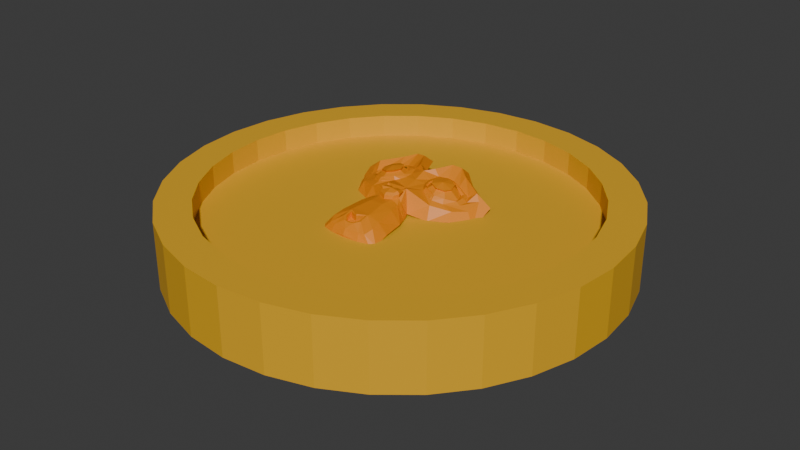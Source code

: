 # Source: Piece.blend  (saved by Blender 4.2.66; exported with 4.5.12 LTS)
import bpy
from mathutils import Matrix  # noqa: F401  (used for matrix-valued properties, if any)

bpy.ops.wm.read_factory_settings(use_empty=True)
scene = bpy.context.scene
scene.name = 'Scene'

# ---- collections
col_collection = bpy.data.collections.new('Collection'); scene.collection.children.link(col_collection)

# ---- materials (node trees are filled in below, after node groups)
mat_mat_riau_002 = bpy.data.materials.new('Matériau.002')
mat_mat_riau_003 = bpy.data.materials.new('Matériau.003')

# ---- material node trees
mat_mat_riau_002.use_nodes = True; mat_mat_riau_002.node_tree.nodes.clear()
_N = mat_mat_riau_002.node_tree.nodes; _L = mat_mat_riau_002.node_tree.links
n0 = _N.new('ShaderNodeBsdfPrincipled'); n0.name = 'BSDF guidée'; n0.location = (10, 300)
n0.inputs[0].default_value = (0.8001, 0.4275, 0.0161, 1.0)
n1 = _N.new('ShaderNodeOutputMaterial'); n1.name = 'Sortie matériau'; n1.location = (300, 300)
_L.new(n0.outputs[0], n1.inputs[0])
n1.is_active_output = True
mat_mat_riau_003.use_nodes = True; mat_mat_riau_003.node_tree.nodes.clear()
_N = mat_mat_riau_003.node_tree.nodes; _L = mat_mat_riau_003.node_tree.links
n0 = _N.new('ShaderNodeBsdfPrincipled'); n0.name = 'BSDF guidée'; n0.location = (10, 300)
n0.inputs[0].default_value = (0.8024, 0.2408, 0.0, 1.0)
n1 = _N.new('ShaderNodeOutputMaterial'); n1.name = 'Sortie matériau'; n1.location = (300, 300)
_L.new(n0.outputs[0], n1.inputs[0])
n1.is_active_output = True

# ---- world
world_world = bpy.data.worlds.new('World'); scene.world = world_world
world_world.use_nodes = True; world_world.node_tree.nodes.clear()
_N = world_world.node_tree.nodes; _L = world_world.node_tree.links
n0 = _N.new('ShaderNodeOutputWorld'); n0.name = 'World Output'; n0.location = (300, 300)
n1 = _N.new('ShaderNodeBackground'); n1.name = 'Background'; n1.location = (10, 300)
n1.inputs[0].default_value = (0.05088, 0.05088, 0.05088, 1.0)
_L.new(n1.outputs[0], n0.inputs[0])
n0.is_active_output = True
world_world.color = (0.05088, 0.05088, 0.05088)
world_world.sun_shadow_jitter_overblur = 0.0

# ---- meshes
me_cylindre = bpy.data.meshes.new('Cylindre')
me_cylindre.from_pydata([(0.0, 1.0, -0.1499), (0.0, 1.0, 0.1499), (0.1951, 0.9808, -0.1499), (0.1951, 0.9808, 0.1499), (0.3827, 0.9239, -0.1499), (0.3827, 0.9239, 0.1499), (0.5556, 0.8315, -0.1499), (0.5556, 0.8315, 0.1499), (0.7071, 0.7071, -0.1499), (0.7071, 0.7071, 0.1499), (0.8315, 0.5556, -0.1499), (0.8315, 0.5556, 0.1499), (0.9239, 0.3827, -0.1499), (0.9239, 0.3827, 0.1499), (0.9808, 0.1951, -0.1499), (0.9808, 0.1951, 0.1499), (1.0, 0.0, -0.1499), (1.0, 0.0, 0.1499), (0.9808, -0.1951, -0.1499), (0.9808, -0.1951, 0.1499), (0.9239, -0.3827, -0.1499), (0.9239, -0.3827, 0.1499), (0.8315, -0.5556, -0.1499), (0.8315, -0.5556, 0.1499), (0.7071, -0.7071, -0.1499), (0.7071, -0.7071, 0.1499), (0.5556, -0.8315, -0.1499), (0.5556, -0.8315, 0.1499), (0.3827, -0.9239, -0.1499), (0.3827, -0.9239, 0.1499), (0.1951, -0.9808, -0.1499), (0.1951, -0.9808, 0.1499), (0.0, -1.0, -0.1499), (0.0, -1.0, 0.1499), (-0.1951, -0.9808, -0.1499), (-0.1951, -0.9808, 0.1499), (-0.3827, -0.9239, -0.1499), (-0.3827, -0.9239, 0.1499), (-0.5556, -0.8315, -0.1499), (-0.5556, -0.8315, 0.1499), (-0.7071, -0.7071, -0.1499), (-0.7071, -0.7071, 0.1499), (-0.8315, -0.5556, -0.1499), (-0.8315, -0.5556, 0.1499), (-0.9239, -0.3827, -0.1499), (-0.9239, -0.3827, 0.1499), (-0.9808, -0.1951, -0.1499), (-0.9808, -0.1951, 0.1499), (-1.0, 0.0, -0.1499), (-1.0, 0.0, 0.1499), (-0.9808, 0.1951, -0.1499), (-0.9808, 0.1951, 0.1499), (-0.9239, 0.3827, -0.1499), (-0.9239, 0.3827, 0.1499), (-0.8315, 0.5556, -0.1499), (-0.8315, 0.5556, 0.1499), (-0.7071, 0.7071, -0.1499), (-0.7071, 0.7071, 0.1499), (-0.5556, 0.8315, -0.1499), (-0.5556, 0.8315, 0.1499), (-0.3827, 0.9239, -0.1499), (-0.3827, 0.9239, 0.1499), (-0.1951, 0.9808, -0.1499), (-0.1951, 0.9808, 0.1499), (0.0, 1.0, -0.1499), (0.1951, 0.9808, -0.1499), (0.1951, 0.9808, 0.1499), (0.0, 1.0, 0.1499), (0.3827, 0.9239, -0.1499), (0.3827, 0.9239, 0.1499), (0.5556, 0.8315, -0.1499), (0.5556, 0.8315, 0.1499), (0.7071, 0.7071, -0.1499), (0.7071, 0.7071, 0.1499), (0.8315, 0.5556, -0.1499), (0.8315, 0.5556, 0.1499), (0.9239, 0.3827, -0.1499), (0.9239, 0.3827, 0.1499), (0.9808, 0.1951, -0.1499), (0.9808, 0.1951, 0.1499), (1.0, 0.0, -0.1499), (1.0, 0.0, 0.1499), (0.9808, -0.1951, -0.1499), (0.9808, -0.1951, 0.1499), (0.9239, -0.3827, -0.1499), (0.9239, -0.3827, 0.1499), (0.8315, -0.5556, -0.1499), (0.8315, -0.5556, 0.1499), (0.7071, -0.7071, -0.1499), (0.7071, -0.7071, 0.1499), (0.5556, -0.8315, -0.1499), (0.5556, -0.8315, 0.1499), (0.3827, -0.9239, -0.1499), (0.3827, -0.9239, 0.1499), (0.1951, -0.9808, -0.1499), (0.1951, -0.9808, 0.1499), (0.0, -1.0, -0.1499), (0.0, -1.0, 0.1499), (-0.1951, -0.9808, -0.1499), (-0.1951, -0.9808, 0.1499), (-0.3827, -0.9239, -0.1499), (-0.3827, -0.9239, 0.1499), (-0.5556, -0.8315, -0.1499), (-0.5556, -0.8315, 0.1499), (-0.7071, -0.7071, -0.1499), (-0.7071, -0.7071, 0.1499), (-0.8315, -0.5556, -0.1499), (-0.8315, -0.5556, 0.1499), (-0.9239, -0.3827, -0.1499), (-0.9239, -0.3827, 0.1499), (-0.9808, -0.1951, -0.1499), (-0.9808, -0.1951, 0.1499), (-1.0, 0.0, -0.1499), (-1.0, 0.0, 0.1499), (-0.9808, 0.1951, -0.1499), (-0.9808, 0.1951, 0.1499), (-0.9239, 0.3827, -0.1499), (-0.9239, 0.3827, 0.1499), (-0.8315, 0.5556, -0.1499), (-0.8315, 0.5556, 0.1499), (-0.7071, 0.7071, -0.1499), (-0.7071, 0.7071, 0.1499), (-0.5556, 0.8315, -0.1499), (-0.5556, 0.8315, 0.1499), (-0.3827, 0.9239, -0.1499), (-0.3827, 0.9239, 0.1499), (-0.1951, 0.9808, -0.1499), (-0.1951, 0.9808, 0.1499), (0.1647, 0.8282, 0.1499), (0.0, 0.8445, 0.1499), (-0.1647, 0.8282, 0.1499), (-0.3232, 0.7802, 0.1499), (-0.4692, 0.7021, 0.1499), (-0.5971, 0.5971, 0.1499), (-0.7021, 0.4692, 0.1499), (-0.7802, 0.3232, 0.1499), (-0.8282, 0.1647, 0.1499), (-0.8445, 0.0, 0.1499), (-0.8282, -0.1647, 0.1499), (-0.7802, -0.3232, 0.1499), (-0.7021, -0.4692, 0.1499), (-0.5971, -0.5971, 0.1499), (-0.4692, -0.7021, 0.1499), (-0.3232, -0.7802, 0.1499), (-0.1647, -0.8282, 0.1499), (0.0, -0.8445, 0.1499), (0.1647, -0.8282, 0.1499), (0.3232, -0.7802, 0.1499), (0.4692, -0.7021, 0.1499), (0.5971, -0.5971, 0.1499), (0.7021, -0.4692, 0.1499), (0.7802, -0.3232, 0.1499), (0.8282, -0.1647, 0.1499), (0.8445, 0.0, 0.1499), (0.8282, 0.1647, 0.1499), (0.7802, 0.3232, 0.1499), (0.7021, 0.4692, 0.1499), (0.5971, 0.5971, 0.1499), (0.4692, 0.7021, 0.1499), (0.3232, 0.7802, 0.1499), (0.0, 0.8445, -0.1499), (0.1647, 0.8282, -0.1499), (0.3232, 0.7802, -0.1499), (0.4692, 0.7021, -0.1499), (0.5971, 0.5971, -0.1499), (0.7021, 0.4692, -0.1499), (0.7802, 0.3232, -0.1499), (0.8282, 0.1647, -0.1499), (0.8445, 0.0, -0.1499), (0.8282, -0.1647, -0.1499), (0.7802, -0.3232, -0.1499), (0.7021, -0.4692, -0.1499), (0.5971, -0.5971, -0.1499), (0.4692, -0.7021, -0.1499), (0.3232, -0.7802, -0.1499), (0.1647, -0.8282, -0.1499), (0.0, -0.8445, -0.1499), (-0.1647, -0.8282, -0.1499), (-0.3232, -0.7802, -0.1499), (-0.4692, -0.7021, -0.1499), (-0.5971, -0.5971, -0.1499), (-0.7021, -0.4692, -0.1499), (-0.7802, -0.3232, -0.1499), (-0.8282, -0.1647, -0.1499), (-0.8445, 0.0, -0.1499), (-0.8282, 0.1647, -0.1499), (-0.7802, 0.3232, -0.1499), (-0.7021, 0.4692, -0.1499), (-0.5971, 0.5971, -0.1499), (-0.4692, 0.7021, -0.1499), (-0.3232, 0.7802, -0.1499), (-0.1647, 0.8282, -0.1499), (0.1647, 0.8282, 0.1111), (0.0, 0.8445, 0.1111), (0.3232, 0.7802, 0.1111), (-0.1647, 0.8282, 0.1111), (-0.3232, 0.7802, 0.1111), (-0.4692, 0.7021, 0.1111), (-0.5971, 0.5971, 0.1111), (-0.7021, 0.4692, 0.1111), (-0.7802, 0.3232, 0.1111), (-0.8282, 0.1647, 0.1111), (-0.8445, 0.0, 0.1111), (-0.8282, -0.1647, 0.1111), (-0.7802, -0.3232, 0.1111), (-0.7021, -0.4692, 0.1111), (-0.5971, -0.5971, 0.1111), (-0.4692, -0.7021, 0.1111), (-0.3232, -0.7802, 0.1111), (-0.1647, -0.8282, 0.1111), (0.0, -0.8445, 0.1111), (0.1647, -0.8282, 0.1111), (0.3232, -0.7802, 0.1111), (0.4692, -0.7021, 0.1111), (0.5971, -0.5971, 0.1111), (0.7021, -0.4692, 0.1111), (0.7802, -0.3232, 0.1111), (0.8282, -0.1647, 0.1111), (0.8445, 0.0, 0.1111), (0.8282, 0.1647, 0.1111), (0.7802, 0.3232, 0.1111), (0.7021, 0.4692, 0.1111), (0.5971, 0.5971, 0.1111), (0.4692, 0.7021, 0.1111), (0.1647, 0.8282, 0.0715), (1.987e-10, 0.8445, 0.0715), (0.3232, 0.7802, 0.0715), (-0.1647, 0.8282, 0.0715), (-0.3232, 0.7802, 0.0715), (-0.4692, 0.7021, 0.0715), (-0.5971, 0.5971, 0.0715), (-0.7021, 0.4692, 0.0715), (-0.7802, 0.3232, 0.0715), (-0.8282, 0.1647, 0.0715), (-0.8445, 0.0, 0.0715), (-0.8282, -0.1647, 0.0715), (-0.7802, -0.3232, 0.0715), (-0.7021, -0.4692, 0.0715), (-0.5971, -0.5971, 0.0715), (-0.4692, -0.7021, 0.0715), (-0.3232, -0.7802, 0.0715), (-0.1647, -0.8282, 0.0715), (1.987e-10, -0.8445, 0.0715), (0.1647, -0.8282, 0.0715), (0.3232, -0.7802, 0.0715), (0.4692, -0.7021, 0.0715), (0.5971, -0.5971, 0.0715), (0.7021, -0.4692, 0.0715), (0.7802, -0.3232, 0.0715), (0.8282, -0.1647, 0.0715), (0.8445, 0.0, 0.0715), (0.8282, 0.1647, 0.0715), (0.7802, 0.3232, 0.0715), (0.7021, 0.4692, 0.0715), (0.5971, 0.5971, 0.0715), (0.4692, 0.7021, 0.0715), (-1.112e-09, 0.8445, -0.02332), (0.1647, 0.8282, -0.02332), (-0.1647, 0.8282, -0.02332), (0.3232, 0.7802, -0.02332), (0.4692, 0.7021, -0.02332), (0.5971, 0.5971, -0.02332), (0.7021, 0.4692, -0.02332), (0.7802, 0.3232, -0.02332), (0.8282, 0.1647, -0.02332), (0.8445, 0.0, -0.02332), (0.8282, -0.1647, -0.02332), (0.7802, -0.3232, -0.02332), (0.7021, -0.4692, -0.02332), (0.5971, -0.5971, -0.02332), (0.4692, -0.7021, -0.02332), (0.3232, -0.7802, -0.02332), (0.1647, -0.8282, -0.02332), (-1.112e-09, -0.8445, -0.02332), (-0.1647, -0.8282, -0.02332), (-0.3232, -0.7802, -0.02332), (-0.4692, -0.7021, -0.02332), (-0.5971, -0.5971, -0.02332), (-0.7021, -0.4692, -0.02332), (-0.7802, -0.3232, -0.02332), (-0.8282, -0.1647, -0.02332), (-0.8445, 0.0, -0.02332), (-0.8282, 0.1647, -0.02332), (-0.7802, 0.3232, -0.02332), (-0.7021, 0.4692, -0.02332), (-0.5971, 0.5971, -0.02332), (-0.4692, 0.7021, -0.02332), (-0.3232, 0.7802, -0.02332), (0.1647, 0.8282, 0.04861), (1.796e-10, 0.8445, 0.04861), (0.3232, 0.7802, 0.04861), (-0.1647, 0.8282, 0.04861), (-0.3232, 0.7802, 0.04861), (-0.4692, 0.7021, 0.04861), (-0.5971, 0.5971, 0.04861), (-0.7021, 0.4692, 0.04861), (-0.7802, 0.3232, 0.04861), (-0.8282, 0.1647, 0.04861), (-0.8445, 0.0, 0.04861), (-0.8282, -0.1647, 0.04861), (-0.7802, -0.3232, 0.04861), (-0.7021, -0.4692, 0.04861), (-0.5971, -0.5971, 0.04861), (-0.4692, -0.7021, 0.04861), (-0.3232, -0.7802, 0.04861), (-0.1647, -0.8282, 0.04861), (1.796e-10, -0.8445, 0.04861), (0.1647, -0.8282, 0.04861), (0.3232, -0.7802, 0.04861), (0.4692, -0.7021, 0.04861), (0.5971, -0.5971, 0.04861), (0.7021, -0.4692, 0.04861), (0.7802, -0.3232, 0.04861), (0.8282, -0.1647, 0.04861), (0.8445, 0.0, 0.04861), (0.8282, 0.1647, 0.04861), (0.7802, 0.3232, 0.04861), (0.7021, 0.4692, 0.04861), (0.5971, 0.5971, 0.04861), (0.4692, 0.7021, 0.04861)], [], [(64, 67, 66, 65), (65, 66, 69, 68), (68, 69, 71, 70), (70, 71, 73, 72), (72, 73, 75, 74), (74, 75, 77, 76), (76, 77, 79, 78), (78, 79, 81, 80), (80, 81, 83, 82), (82, 83, 85, 84), (84, 85, 87, 86), (86, 87, 89, 88), (88, 89, 91, 90), (90, 91, 93, 92), (92, 93, 95, 94), (94, 95, 97, 96), (96, 97, 99, 98), (98, 99, 101, 100), (100, 101, 103, 102), (102, 103, 105, 104), (104, 105, 107, 106), (106, 107, 109, 108), (108, 109, 111, 110), (110, 111, 113, 112), (112, 113, 115, 114), (114, 115, 117, 116), (116, 117, 119, 118), (118, 119, 121, 120), (120, 121, 123, 122), (122, 123, 125, 124), (150, 151, 216, 215), (124, 125, 127, 126), (126, 127, 67, 64), (185, 186, 283, 282), (2, 0, 64, 65), (1, 3, 66, 67), (4, 2, 65, 68), (3, 5, 69, 66), (6, 4, 68, 70), (5, 7, 71, 69), (8, 6, 70, 72), (7, 9, 73, 71), (10, 8, 72, 74), (9, 11, 75, 73), (12, 10, 74, 76), (11, 13, 77, 75), (14, 12, 76, 78), (13, 15, 79, 77), (16, 14, 78, 80), (15, 17, 81, 79), (18, 16, 80, 82), (17, 19, 83, 81), (20, 18, 82, 84), (19, 21, 85, 83), (22, 20, 84, 86), (21, 23, 87, 85), (24, 22, 86, 88), (23, 25, 89, 87), (26, 24, 88, 90), (25, 27, 91, 89), (28, 26, 90, 92), (27, 29, 93, 91), (30, 28, 92, 94), (29, 31, 95, 93), (32, 30, 94, 96), (31, 33, 97, 95), (34, 32, 96, 98), (33, 35, 99, 97), (36, 34, 98, 100), (35, 37, 101, 99), (38, 36, 100, 102), (37, 39, 103, 101), (40, 38, 102, 104), (39, 41, 105, 103), (42, 40, 104, 106), (41, 43, 107, 105), (44, 42, 106, 108), (43, 45, 109, 107), (46, 44, 108, 110), (45, 47, 111, 109), (48, 46, 110, 112), (47, 49, 113, 111), (50, 48, 112, 114), (49, 51, 115, 113), (52, 50, 114, 116), (51, 53, 117, 115), (54, 52, 116, 118), (53, 55, 119, 117), (56, 54, 118, 120), (55, 57, 121, 119), (58, 56, 120, 122), (57, 59, 123, 121), (60, 58, 122, 124), (59, 61, 125, 123), (62, 60, 124, 126), (61, 63, 127, 125), (0, 62, 126, 64), (63, 1, 67, 127), (3, 1, 129, 128), (1, 63, 130, 129), (63, 61, 131, 130), (61, 59, 132, 131), (59, 57, 133, 132), (57, 55, 134, 133), (55, 53, 135, 134), (53, 51, 136, 135), (51, 49, 137, 136), (49, 47, 138, 137), (47, 45, 139, 138), (45, 43, 140, 139), (43, 41, 141, 140), (41, 39, 142, 141), (39, 37, 143, 142), (37, 35, 144, 143), (35, 33, 145, 144), (33, 31, 146, 145), (31, 29, 147, 146), (29, 27, 148, 147), (27, 25, 149, 148), (25, 23, 150, 149), (23, 21, 151, 150), (21, 19, 152, 151), (19, 17, 153, 152), (17, 15, 154, 153), (15, 13, 155, 154), (13, 11, 156, 155), (11, 9, 157, 156), (9, 7, 158, 157), (7, 5, 159, 158), (5, 3, 128, 159), (0, 2, 161, 160), (2, 4, 162, 161), (4, 6, 163, 162), (6, 8, 164, 163), (8, 10, 165, 164), (10, 12, 166, 165), (12, 14, 167, 166), (14, 16, 168, 167), (16, 18, 169, 168), (18, 20, 170, 169), (20, 22, 171, 170), (22, 24, 172, 171), (24, 26, 173, 172), (26, 28, 174, 173), (28, 30, 175, 174), (30, 32, 176, 175), (32, 34, 177, 176), (34, 36, 178, 177), (36, 38, 179, 178), (38, 40, 180, 179), (40, 42, 181, 180), (42, 44, 182, 181), (44, 46, 183, 182), (46, 48, 184, 183), (48, 50, 185, 184), (50, 52, 186, 185), (52, 54, 187, 186), (54, 56, 188, 187), (56, 58, 189, 188), (58, 60, 190, 189), (60, 62, 191, 190), (62, 0, 160, 191), (193, 195, 227, 225), (137, 138, 203, 202), (151, 152, 217, 216), (138, 139, 204, 203), (152, 153, 218, 217), (139, 140, 205, 204), (153, 154, 219, 218), (140, 141, 206, 205), (128, 129, 193, 192), (154, 155, 220, 219), (141, 142, 207, 206), (159, 128, 192, 194), (155, 156, 221, 220), (142, 143, 208, 207), (129, 130, 195, 193), (156, 157, 222, 221), (143, 144, 209, 208), (130, 131, 196, 195), (157, 158, 223, 222), (144, 145, 210, 209), (131, 132, 197, 196), (158, 159, 194, 223), (145, 146, 211, 210), (132, 133, 198, 197), (146, 147, 212, 211), (133, 134, 199, 198), (147, 148, 213, 212), (134, 135, 200, 199), (148, 149, 214, 213), (135, 136, 201, 200), (149, 150, 215, 214), (136, 137, 202, 201), (229, 230, 294, 293), (221, 222, 254, 253), (208, 209, 241, 240), (195, 196, 228, 227), (222, 223, 255, 254), (209, 210, 242, 241), (196, 197, 229, 228), (223, 194, 226, 255), (210, 211, 243, 242), (197, 198, 230, 229), (211, 212, 244, 243), (198, 199, 231, 230), (212, 213, 245, 244), (199, 200, 232, 231), (213, 214, 246, 245), (200, 201, 233, 232), (214, 215, 247, 246), (201, 202, 234, 233), (215, 216, 248, 247), (202, 203, 235, 234), (216, 217, 249, 248), (203, 204, 236, 235), (217, 218, 250, 249), (204, 205, 237, 236), (218, 219, 251, 250), (205, 206, 238, 237), (192, 193, 225, 224), (219, 220, 252, 251), (206, 207, 239, 238), (194, 192, 224, 226), (220, 221, 253, 252), (207, 208, 240, 239), (256, 257, 259, 260, 261, 262, 263, 264, 265, 266, 267, 268, 269, 270, 271, 272, 273, 274, 275, 276, 277, 278, 279, 280, 281, 282, 283, 284, 285, 286, 287, 258), (172, 173, 270, 269), (160, 161, 257, 256), (186, 187, 284, 283), (173, 174, 271, 270), (191, 160, 256, 258), (187, 188, 285, 284), (174, 175, 272, 271), (161, 162, 259, 257), (188, 189, 286, 285), (175, 176, 273, 272), (162, 163, 260, 259), (189, 190, 287, 286), (176, 177, 274, 273), (163, 164, 261, 260), (190, 191, 258, 287), (177, 178, 275, 274), (164, 165, 262, 261), (178, 179, 276, 275), (165, 166, 263, 262), (179, 180, 277, 276), (166, 167, 264, 263), (180, 181, 278, 277), (167, 168, 265, 264), (181, 182, 279, 278), (168, 169, 266, 265), (182, 183, 280, 279), (169, 170, 267, 266), (183, 184, 281, 280), (170, 171, 268, 267), (184, 185, 282, 281), (171, 172, 269, 268), (288, 289, 291, 292, 293, 294, 295, 296, 297, 298, 299, 300, 301, 302, 303, 304, 305, 306, 307, 308, 309, 310, 311, 312, 313, 314, 315, 316, 317, 318, 319, 290), (243, 244, 308, 307), (230, 231, 295, 294), (244, 245, 309, 308), (231, 232, 296, 295), (245, 246, 310, 309), (232, 233, 297, 296), (246, 247, 311, 310), (233, 234, 298, 297), (247, 248, 312, 311), (234, 235, 299, 298), (248, 249, 313, 312), (235, 236, 300, 299), (249, 250, 314, 313), (236, 237, 301, 300), (250, 251, 315, 314), (237, 238, 302, 301), (224, 225, 289, 288), (251, 252, 316, 315), (238, 239, 303, 302), (226, 224, 288, 290), (252, 253, 317, 316), (239, 240, 304, 303), (225, 227, 291, 289), (253, 254, 318, 317), (240, 241, 305, 304), (227, 228, 292, 291), (254, 255, 319, 318), (241, 242, 306, 305), (228, 229, 293, 292), (255, 226, 290, 319), (242, 243, 307, 306)])
_uv = me_cylindre.uv_layers.new(name='CarteUV')
_uv.uv.foreach_set('vector', [1.0, 0.5, 1.0, 1.0, 0.9688, 1.0, 0.9688, 0.5, 0.9688, 0.5, 0.9688, 1.0, 0.9375, 1.0, 0.9375, 0.5, 0.9375, 0.5, 0.9375, 1.0, 0.9062, 1.0, 0.9062, 0.5, 0.9062, 0.5, 0.9062, 1.0, 0.875, 1.0, 0.875, 0.5, 0.875, 0.5, 0.875, 1.0, 0.8438, 1.0, 0.8438, 0.5, 0.8438, 0.5, 0.8438, 1.0, 0.8125, 1.0, 0.8125, 0.5, 0.8125, 0.5, 0.8125, 1.0, 0.7812, 1.0, 0.7812, 0.5, 0.7812, 0.5, 0.7812, 1.0, 0.75, 1.0, 0.75, 0.5, 0.75, 0.5, 0.75, 1.0, 0.7188, 1.0, 0.7188, 0.5, 0.7188, 0.5, 0.7188, 1.0, 0.6875, 1.0, 0.6875, 0.5, 0.6875, 0.5, 0.6875, 1.0, 0.6562, 1.0, 0.6562, 0.5, 0.6562, 0.5, 0.6562, 1.0, 0.625, 1.0, 0.625, 0.5, 0.625, 0.5, 0.625, 1.0, 0.5938, 1.0, 0.5938, 0.5, 0.5938, 0.5, 0.5938, 1.0, 0.5625, 1.0, 0.5625, 0.5, 0.5625, 0.5, 0.5625, 1.0, 0.5312, 1.0, 0.5312, 0.5, 0.5312, 0.5, 0.5312, 1.0, 0.5, 1.0, 0.5, 0.5, 0.5, 0.5, 0.5, 1.0, 0.4688, 1.0, 0.4688, 0.5, 0.4688, 0.5, 0.4688, 1.0, 0.4375, 1.0, 0.4375, 0.5, 0.4375, 0.5, 0.4375, 1.0, 0.4062, 1.0, 0.4062, 0.5, 0.4062, 0.5, 0.4062, 1.0, 0.375, 1.0, 0.375, 0.5, 0.375, 0.5, 0.375, 1.0, 0.3438, 1.0, 0.3438, 0.5, 0.3438, 0.5, 0.3438, 1.0, 0.3125, 1.0, 0.3125, 0.5, 0.3125, 0.5, 0.3125, 1.0, 0.2812, 1.0, 0.2812, 0.5, 0.2812, 0.5, 0.2812, 1.0, 0.25, 1.0, 0.25, 0.5, 0.25, 0.5, 0.25, 1.0, 0.2188, 1.0, 0.2188, 0.5, 0.2188, 0.5, 0.2188, 1.0, 0.1875, 1.0, 0.1875, 0.5, 0.1875, 0.5, 0.1875, 1.0, 0.1562, 1.0, 0.1562, 0.5, 0.1562, 0.5, 0.1562, 1.0, 0.125, 1.0, 0.125, 0.5, 0.125, 0.5, 0.125, 1.0, 0.09375, 1.0, 0.09375, 0.5, 0.09375, 0.5, 0.09375, 1.0, 0.0625, 1.0, 0.0625, 0.5, 0.4185, 0.1374, 0.4372, 0.1724, 0.4372, 0.1724, 0.4185, 0.1374, 0.0625, 0.5, 0.0625, 1.0, 0.03125, 1.0, 0.03125, 0.5, 0.03125, 0.5, 0.03125, 1.0, 0.0, 1.0, 0.0, 0.5, 0.5512, 0.2895, 0.5628, 0.3276, 0.5628, 0.3276, 0.5512, 0.2895, 0.7968, 0.4854, 0.75, 0.49, 0.75, 0.49, 0.7968, 0.4854, 0.25, 0.49, 0.2968, 0.4854, 0.2968, 0.4854, 0.25, 0.49, 0.8418, 0.4717, 0.7968, 0.4854, 0.7968, 0.4854, 0.8418, 0.4717, 0.2968, 0.4854, 0.3418, 0.4717, 0.3418, 0.4717, 0.2968, 0.4854, 0.8833, 0.4496, 0.8418, 0.4717, 0.8418, 0.4717, 0.8833, 0.4496, 0.3418, 0.4717, 0.3833, 0.4496, 0.3833, 0.4496, 0.3418, 0.4717, 0.9197, 0.4197, 0.8833, 0.4496, 0.8833, 0.4496, 0.9197, 0.4197, 0.3833, 0.4496, 0.4197, 0.4197, 0.4197, 0.4197, 0.3833, 0.4496, 0.9496, 0.3833, 0.9197, 0.4197, 0.9197, 0.4197, 0.9496, 0.3833, 0.4197, 0.4197, 0.4496, 0.3833, 0.4496, 0.3833, 0.4197, 0.4197, 0.9717, 0.3418, 0.9496, 0.3833, 0.9496, 0.3833, 0.9717, 0.3418, 0.4496, 0.3833, 0.4717, 0.3418, 0.4717, 0.3418, 0.4496, 0.3833, 0.9854, 0.2968, 0.9717, 0.3418, 0.9717, 0.3418, 0.9854, 0.2968, 0.4717, 0.3418, 0.4854, 0.2968, 0.4854, 0.2968, 0.4717, 0.3418, 0.99, 0.25, 0.9854, 0.2968, 0.9854, 0.2968, 0.99, 0.25, 0.4854, 0.2968, 0.49, 0.25, 0.49, 0.25, 0.4854, 0.2968, 0.9854, 0.2032, 0.99, 0.25, 0.99, 0.25, 0.9854, 0.2032, 0.49, 0.25, 0.4854, 0.2032, 0.4854, 0.2032, 0.49, 0.25, 0.9717, 0.1582, 0.9854, 0.2032, 0.9854, 0.2032, 0.9717, 0.1582, 0.4854, 0.2032, 0.4717, 0.1582, 0.4717, 0.1582, 0.4854, 0.2032, 0.9496, 0.1167, 0.9717, 0.1582, 0.9717, 0.1582, 0.9496, 0.1167, 0.4717, 0.1582, 0.4496, 0.1167, 0.4496, 0.1167, 0.4717, 0.1582, 0.9197, 0.08029, 0.9496, 0.1167, 0.9496, 0.1167, 0.9197, 0.08029, 0.4496, 0.1167, 0.4197, 0.08029, 0.4197, 0.08029, 0.4496, 0.1167, 0.8833, 0.05045, 0.9197, 0.08029, 0.9197, 0.08029, 0.8833, 0.05045, 0.4197, 0.08029, 0.3833, 0.05045, 0.3833, 0.05045, 0.4197, 0.08029, 0.8418, 0.02827, 0.8833, 0.05045, 0.8833, 0.05045, 0.8418, 0.02827, 0.3833, 0.05045, 0.3418, 0.02827, 0.3418, 0.02827, 0.3833, 0.05045, 0.7968, 0.01461, 0.8418, 0.02827, 0.8418, 0.02827, 0.7968, 0.01461, 0.3418, 0.02827, 0.2968, 0.01461, 0.2968, 0.01461, 0.3418, 0.02827, 0.75, 0.01, 0.7968, 0.01461, 0.7968, 0.01461, 0.75, 0.01, 0.2968, 0.01461, 0.25, 0.01, 0.25, 0.01, 0.2968, 0.01461, 0.7032, 0.01461, 0.75, 0.01, 0.75, 0.01, 0.7032, 0.01461, 0.25, 0.01, 0.2032, 0.01461, 0.2032, 0.01461, 0.25, 0.01, 0.6582, 0.02827, 0.7032, 0.01461, 0.7032, 0.01461, 0.6582, 0.02827, 0.2032, 0.01461, 0.1582, 0.02827, 0.1582, 0.02827, 0.2032, 0.01461, 0.6167, 0.05045, 0.6582, 0.02827, 0.6582, 0.02827, 0.6167, 0.05045, 0.1582, 0.02827, 0.1167, 0.05045, 0.1167, 0.05045, 0.1582, 0.02827, 0.5803, 0.08029, 0.6167, 0.05045, 0.6167, 0.05045, 0.5803, 0.08029, 0.1167, 0.05045, 0.08029, 0.08029, 0.08029, 0.08029, 0.1167, 0.05045, 0.5504, 0.1167, 0.5803, 0.08029, 0.5803, 0.08029, 0.5504, 0.1167, 0.08029, 0.08029, 0.05045, 0.1167, 0.05045, 0.1167, 0.08029, 0.08029, 0.5283, 0.1582, 0.5504, 0.1167, 0.5504, 0.1167, 0.5283, 0.1582, 0.05045, 0.1167, 0.02827, 0.1582, 0.02827, 0.1582, 0.05045, 0.1167, 0.5146, 0.2032, 0.5283, 0.1582, 0.5283, 0.1582, 0.5146, 0.2032, 0.02827, 0.1582, 0.01461, 0.2032, 0.01461, 0.2032, 0.02827, 0.1582, 0.51, 0.25, 0.5146, 0.2032, 0.5146, 0.2032, 0.51, 0.25, 0.01461, 0.2032, 0.01, 0.25, 0.01, 0.25, 0.01461, 0.2032, 0.5146, 0.2968, 0.51, 0.25, 0.51, 0.25, 0.5146, 0.2968, 0.01, 0.25, 0.01461, 0.2968, 0.01461, 0.2968, 0.01, 0.25, 0.5283, 0.3418, 0.5146, 0.2968, 0.5146, 0.2968, 0.5283, 0.3418, 0.01461, 0.2968, 0.02827, 0.3418, 0.02827, 0.3418, 0.01461, 0.2968, 0.5504, 0.3833, 0.5283, 0.3418, 0.5283, 0.3418, 0.5504, 0.3833, 0.02827, 0.3418, 0.05045, 0.3833, 0.05045, 0.3833, 0.02827, 0.3418, 0.5803, 0.4197, 0.5504, 0.3833, 0.5504, 0.3833, 0.5803, 0.4197, 0.05045, 0.3833, 0.08029, 0.4197, 0.08029, 0.4197, 0.05045, 0.3833, 0.6167, 0.4496, 0.5803, 0.4197, 0.5803, 0.4197, 0.6167, 0.4496, 0.08029, 0.4197, 0.1167, 0.4496, 0.1167, 0.4496, 0.08029, 0.4197, 0.6582, 0.4717, 0.6167, 0.4496, 0.6167, 0.4496, 0.6582, 0.4717, 0.1167, 0.4496, 0.1582, 0.4717, 0.1582, 0.4717, 0.1167, 0.4496, 0.7032, 0.4854, 0.6582, 0.4717, 0.6582, 0.4717, 0.7032, 0.4854, 0.1582, 0.4717, 0.2032, 0.4854, 0.2032, 0.4854, 0.1582, 0.4717, 0.75, 0.49, 0.7032, 0.4854, 0.7032, 0.4854, 0.75, 0.49, 0.2032, 0.4854, 0.25, 0.49, 0.25, 0.49, 0.2032, 0.4854, 0.2968, 0.4854, 0.25, 0.49, 0.25, 0.4527, 0.2895, 0.4488, 0.25, 0.49, 0.2032, 0.4854, 0.2105, 0.4488, 0.25, 0.4527, 0.2032, 0.4854, 0.1582, 0.4717, 0.1724, 0.4372, 0.2105, 0.4488, 0.1582, 0.4717, 0.1167, 0.4496, 0.1374, 0.4185, 0.1724, 0.4372, 0.1167, 0.4496, 0.08029, 0.4197, 0.1067, 0.3933, 0.1374, 0.4185, 0.08029, 0.4197, 0.05045, 0.3833, 0.08149, 0.3626, 0.1067, 0.3933, 0.05045, 0.3833, 0.02827, 0.3418, 0.06276, 0.3276, 0.08149, 0.3626, 0.02827, 0.3418, 0.01461, 0.2968, 0.05123, 0.2895, 0.06276, 0.3276, 0.01461, 0.2968, 0.01, 0.25, 0.04733, 0.25, 0.05123, 0.2895, 0.01, 0.25, 0.01461, 0.2032, 0.05123, 0.2105, 0.04733, 0.25, 0.01461, 0.2032, 0.02827, 0.1582, 0.06276, 0.1724, 0.05123, 0.2105, 0.02827, 0.1582, 0.05045, 0.1167, 0.08149, 0.1374, 0.06276, 0.1724, 0.05045, 0.1167, 0.08029, 0.08029, 0.1067, 0.1067, 0.08149, 0.1374, 0.08029, 0.08029, 0.1167, 0.05045, 0.1374, 0.08149, 0.1067, 0.1067, 0.1167, 0.05045, 0.1582, 0.02827, 0.1724, 0.06276, 0.1374, 0.08149, 0.1582, 0.02827, 0.2032, 0.01461, 0.2105, 0.05123, 0.1724, 0.06276, 0.2032, 0.01461, 0.25, 0.01, 0.25, 0.04733, 0.2105, 0.05123, 0.25, 0.01, 0.2968, 0.01461, 0.2895, 0.05123, 0.25, 0.04733, 0.2968, 0.01461, 0.3418, 0.02827, 0.3276, 0.06276, 0.2895, 0.05123, 0.3418, 0.02827, 0.3833, 0.05045, 0.3626, 0.08149, 0.3276, 0.06276, 0.3833, 0.05045, 0.4197, 0.08029, 0.3933, 0.1067, 0.3626, 0.08149, 0.4197, 0.08029, 0.4496, 0.1167, 0.4185, 0.1374, 0.3933, 0.1067, 0.4496, 0.1167, 0.4717, 0.1582, 0.4372, 0.1724, 0.4185, 0.1374, 0.4717, 0.1582, 0.4854, 0.2032, 0.4488, 0.2105, 0.4372, 0.1724, 0.4854, 0.2032, 0.49, 0.25, 0.4527, 0.25, 0.4488, 0.2105, 0.49, 0.25, 0.4854, 0.2968, 0.4488, 0.2895, 0.4527, 0.25, 0.4854, 0.2968, 0.4717, 0.3418, 0.4372, 0.3276, 0.4488, 0.2895, 0.4717, 0.3418, 0.4496, 0.3833, 0.4185, 0.3626, 0.4372, 0.3276, 0.4496, 0.3833, 0.4197, 0.4197, 0.3933, 0.3933, 0.4185, 0.3626, 0.4197, 0.4197, 0.3833, 0.4496, 0.3626, 0.4185, 0.3933, 0.3933, 0.3833, 0.4496, 0.3418, 0.4717, 0.3276, 0.4372, 0.3626, 0.4185, 0.3418, 0.4717, 0.2968, 0.4854, 0.2895, 0.4488, 0.3276, 0.4372, 0.75, 0.49, 0.7968, 0.4854, 0.7895, 0.4488, 0.75, 0.4527, 0.7968, 0.4854, 0.8418, 0.4717, 0.8276, 0.4372, 0.7895, 0.4488, 0.8418, 0.4717, 0.8833, 0.4496, 0.8626, 0.4185, 0.8276, 0.4372, 0.8833, 0.4496, 0.9197, 0.4197, 0.8933, 0.3933, 0.8626, 0.4185, 0.9197, 0.4197, 0.9496, 0.3833, 0.9185, 0.3626, 0.8933, 0.3933, 0.9496, 0.3833, 0.9717, 0.3418, 0.9372, 0.3276, 0.9185, 0.3626, 0.9717, 0.3418, 0.9854, 0.2968, 0.9488, 0.2895, 0.9372, 0.3276, 0.9854, 0.2968, 0.99, 0.25, 0.9527, 0.25, 0.9488, 0.2895, 0.99, 0.25, 0.9854, 0.2032, 0.9488, 0.2105, 0.9527, 0.25, 0.9854, 0.2032, 0.9717, 0.1582, 0.9372, 0.1724, 0.9488, 0.2105, 0.9717, 0.1582, 0.9496, 0.1167, 0.9185, 0.1374, 0.9372, 0.1724, 0.9496, 0.1167, 0.9197, 0.08029, 0.8933, 0.1067, 0.9185, 0.1374, 0.9197, 0.08029, 0.8833, 0.05045, 0.8626, 0.08149, 0.8933, 0.1067, 0.8833, 0.05045, 0.8418, 0.02827, 0.8276, 0.06276, 0.8626, 0.08149, 0.8418, 0.02827, 0.7968, 0.01461, 0.7895, 0.05123, 0.8276, 0.06276, 0.7968, 0.01461, 0.75, 0.01, 0.75, 0.04733, 0.7895, 0.05123, 0.75, 0.01, 0.7032, 0.01461, 0.7105, 0.05123, 0.75, 0.04733, 0.7032, 0.01461, 0.6582, 0.02827, 0.6724, 0.06276, 0.7105, 0.05123, 0.6582, 0.02827, 0.6167, 0.05045, 0.6374, 0.08149, 0.6724, 0.06276, 0.6167, 0.05045, 0.5803, 0.08029, 0.6067, 0.1067, 0.6374, 0.08149, 0.5803, 0.08029, 0.5504, 0.1167, 0.5815, 0.1374, 0.6067, 0.1067, 0.5504, 0.1167, 0.5283, 0.1582, 0.5628, 0.1724, 0.5815, 0.1374, 0.5283, 0.1582, 0.5146, 0.2032, 0.5512, 0.2105, 0.5628, 0.1724, 0.5146, 0.2032, 0.51, 0.25, 0.5473, 0.25, 0.5512, 0.2105, 0.51, 0.25, 0.5146, 0.2968, 0.5512, 0.2895, 0.5473, 0.25, 0.5146, 0.2968, 0.5283, 0.3418, 0.5628, 0.3276, 0.5512, 0.2895, 0.5283, 0.3418, 0.5504, 0.3833, 0.5815, 0.3626, 0.5628, 0.3276, 0.5504, 0.3833, 0.5803, 0.4197, 0.6067, 0.3933, 0.5815, 0.3626, 0.5803, 0.4197, 0.6167, 0.4496, 0.6374, 0.4185, 0.6067, 0.3933, 0.6167, 0.4496, 0.6582, 0.4717, 0.6724, 0.4372, 0.6374, 0.4185, 0.6582, 0.4717, 0.7032, 0.4854, 0.7105, 0.4488, 0.6724, 0.4372, 0.7032, 0.4854, 0.75, 0.49, 0.75, 0.4527, 0.7105, 0.4488, 0.25, 0.4527, 0.2105, 0.4488, 0.2105, 0.4488, 0.25, 0.4527, 0.04733, 0.25, 0.05123, 0.2105, 0.05123, 0.2105, 0.04733, 0.25, 0.4372, 0.1724, 0.4488, 0.2105, 0.4488, 0.2105, 0.4372, 0.1724, 0.05123, 0.2105, 0.06276, 0.1724, 0.06276, 0.1724, 0.05123, 0.2105, 0.4488, 0.2105, 0.4527, 0.25, 0.4527, 0.25, 0.4488, 0.2105, 0.06276, 0.1724, 0.08149, 0.1374, 0.08149, 0.1374, 0.06276, 0.1724, 0.4527, 0.25, 0.4488, 0.2895, 0.4488, 0.2895, 0.4527, 0.25, 0.08149, 0.1374, 0.1067, 0.1067, 0.1067, 0.1067, 0.08149, 0.1374, 0.2895, 0.4488, 0.25, 0.4527, 0.25, 0.4527, 0.2895, 0.4488, 0.4488, 0.2895, 0.4372, 0.3276, 0.4372, 0.3276, 0.4488, 0.2895, 0.1067, 0.1067, 0.1374, 0.08149, 0.1374, 0.08149, 0.1067, 0.1067, 0.3276, 0.4372, 0.2895, 0.4488, 0.2895, 0.4488, 0.3276, 0.4372, 0.4372, 0.3276, 0.4185, 0.3626, 0.4185, 0.3626, 0.4372, 0.3276, 0.1374, 0.08149, 0.1724, 0.06276, 0.1724, 0.06276, 0.1374, 0.08149, 0.25, 0.4527, 0.2105, 0.4488, 0.2105, 0.4488, 0.25, 0.4527, 0.4185, 0.3626, 0.3933, 0.3933, 0.3933, 0.3933, 0.4185, 0.3626, 0.1724, 0.06276, 0.2105, 0.05123, 0.2105, 0.05123, 0.1724, 0.06276, 0.2105, 0.4488, 0.1724, 0.4372, 0.1724, 0.4372, 0.2105, 0.4488, 0.3933, 0.3933, 0.3626, 0.4185, 0.3626, 0.4185, 0.3933, 0.3933, 0.2105, 0.05123, 0.25, 0.04733, 0.25, 0.04733, 0.2105, 0.05123, 0.1724, 0.4372, 0.1374, 0.4185, 0.1374, 0.4185, 0.1724, 0.4372, 0.3626, 0.4185, 0.3276, 0.4372, 0.3276, 0.4372, 0.3626, 0.4185, 0.25, 0.04733, 0.2895, 0.05123, 0.2895, 0.05123, 0.25, 0.04733, 0.1374, 0.4185, 0.1067, 0.3933, 0.1067, 0.3933, 0.1374, 0.4185, 0.2895, 0.05123, 0.3276, 0.06276, 0.3276, 0.06276, 0.2895, 0.05123, 0.1067, 0.3933, 0.08149, 0.3626, 0.08149, 0.3626, 0.1067, 0.3933, 0.3276, 0.06276, 0.3626, 0.08149, 0.3626, 0.08149, 0.3276, 0.06276, 0.08149, 0.3626, 0.06276, 0.3276, 0.06276, 0.3276, 0.08149, 0.3626, 0.3626, 0.08149, 0.3933, 0.1067, 0.3933, 0.1067, 0.3626, 0.08149, 0.06276, 0.3276, 0.05123, 0.2895, 0.05123, 0.2895, 0.06276, 0.3276, 0.3933, 0.1067, 0.4185, 0.1374, 0.4185, 0.1374, 0.3933, 0.1067, 0.05123, 0.2895, 0.04733, 0.25, 0.04733, 0.25, 0.05123, 0.2895, 0.1374, 0.4185, 0.1067, 0.3933, 0.1067, 0.3933, 0.1374, 0.4185, 0.4185, 0.3626, 0.3933, 0.3933, 0.3933, 0.3933, 0.4185, 0.3626, 0.1724, 0.06276, 0.2105, 0.05123, 0.2105, 0.05123, 0.1724, 0.06276, 0.2105, 0.4488, 0.1724, 0.4372, 0.1724, 0.4372, 0.2105, 0.4488, 0.3933, 0.3933, 0.3626, 0.4185, 0.3626, 0.4185, 0.3933, 0.3933, 0.2105, 0.05123, 0.25, 0.04733, 0.25, 0.04733, 0.2105, 0.05123, 0.1724, 0.4372, 0.1374, 0.4185, 0.1374, 0.4185, 0.1724, 0.4372, 0.3626, 0.4185, 0.3276, 0.4372, 0.3276, 0.4372, 0.3626, 0.4185, 0.25, 0.04733, 0.2895, 0.05123, 0.2895, 0.05123, 0.25, 0.04733, 0.1374, 0.4185, 0.1067, 0.3933, 0.1067, 0.3933, 0.1374, 0.4185, 0.2895, 0.05123, 0.3276, 0.06276, 0.3276, 0.06276, 0.2895, 0.05123, 0.1067, 0.3933, 0.08149, 0.3626, 0.08149, 0.3626, 0.1067, 0.3933, 0.3276, 0.06276, 0.3626, 0.08149, 0.3626, 0.08149, 0.3276, 0.06276, 0.08149, 0.3626, 0.06276, 0.3276, 0.06276, 0.3276, 0.08149, 0.3626, 0.3626, 0.08149, 0.3933, 0.1067, 0.3933, 0.1067, 0.3626, 0.08149, 0.06276, 0.3276, 0.05123, 0.2895, 0.05123, 0.2895, 0.06276, 0.3276, 0.3933, 0.1067, 0.4185, 0.1374, 0.4185, 0.1374, 0.3933, 0.1067, 0.05123, 0.2895, 0.04733, 0.25, 0.04733, 0.25, 0.05123, 0.2895, 0.4185, 0.1374, 0.4372, 0.1724, 0.4372, 0.1724, 0.4185, 0.1374, 0.04733, 0.25, 0.05123, 0.2105, 0.05123, 0.2105, 0.04733, 0.25, 0.4372, 0.1724, 0.4488, 0.2105, 0.4488, 0.2105, 0.4372, 0.1724, 0.05123, 0.2105, 0.06276, 0.1724, 0.06276, 0.1724, 0.05123, 0.2105, 0.4488, 0.2105, 0.4527, 0.25, 0.4527, 0.25, 0.4488, 0.2105, 0.06276, 0.1724, 0.08149, 0.1374, 0.08149, 0.1374, 0.06276, 0.1724, 0.4527, 0.25, 0.4488, 0.2895, 0.4488, 0.2895, 0.4527, 0.25, 0.08149, 0.1374, 0.1067, 0.1067, 0.1067, 0.1067, 0.08149, 0.1374, 0.2895, 0.4488, 0.25, 0.4527, 0.25, 0.4527, 0.2895, 0.4488, 0.4488, 0.2895, 0.4372, 0.3276, 0.4372, 0.3276, 0.4488, 0.2895, 0.1067, 0.1067, 0.1374, 0.08149, 0.1374, 0.08149, 0.1067, 0.1067, 0.3276, 0.4372, 0.2895, 0.4488, 0.2895, 0.4488, 0.3276, 0.4372, 0.4372, 0.3276, 0.4185, 0.3626, 0.4185, 0.3626, 0.4372, 0.3276, 0.1374, 0.08149, 0.1724, 0.06276, 0.1724, 0.06276, 0.1374, 0.08149, 0.75, 0.4527, 0.7895, 0.4488, 0.8276, 0.4372, 0.8626, 0.4185, 0.8933, 0.3933, 0.9185, 0.3626, 0.9372, 0.3276, 0.9488, 0.2895, 0.9527, 0.25, 0.9488, 0.2105, 0.9372, 0.1724, 0.9185, 0.1374, 0.8933, 0.1067, 0.8626, 0.08149, 0.8276, 0.06276, 0.7895, 0.05123, 0.75, 0.04733, 0.7105, 0.05123, 0.6724, 0.06276, 0.6374, 0.08149, 0.6067, 0.1067, 0.5815, 0.1374, 0.5628, 0.1724, 0.5512, 0.2105, 0.5473, 0.25, 0.5512, 0.2895, 0.5628, 0.3276, 0.5815, 0.3626, 0.6067, 0.3933, 0.6374, 0.4185, 0.6724, 0.4372, 0.7105, 0.4488, 0.8933, 0.1067, 0.8626, 0.08149, 0.8626, 0.08149, 0.8933, 0.1067, 0.75, 0.4527, 0.7895, 0.4488, 0.7895, 0.4488, 0.75, 0.4527, 0.5628, 0.3276, 0.5815, 0.3626, 0.5815, 0.3626, 0.5628, 0.3276, 0.8626, 0.08149, 0.8276, 0.06276, 0.8276, 0.06276, 0.8626, 0.08149, 0.7105, 0.4488, 0.75, 0.4527, 0.75, 0.4527, 0.7105, 0.4488, 0.5815, 0.3626, 0.6067, 0.3933, 0.6067, 0.3933, 0.5815, 0.3626, 0.8276, 0.06276, 0.7895, 0.05123, 0.7895, 0.05123, 0.8276, 0.06276, 0.7895, 0.4488, 0.8276, 0.4372, 0.8276, 0.4372, 0.7895, 0.4488, 0.6067, 0.3933, 0.6374, 0.4185, 0.6374, 0.4185, 0.6067, 0.3933, 0.7895, 0.05123, 0.75, 0.04733, 0.75, 0.04733, 0.7895, 0.05123, 0.8276, 0.4372, 0.8626, 0.4185, 0.8626, 0.4185, 0.8276, 0.4372, 0.6374, 0.4185, 0.6724, 0.4372, 0.6724, 0.4372, 0.6374, 0.4185, 0.75, 0.04733, 0.7105, 0.05123, 0.7105, 0.05123, 0.75, 0.04733, 0.8626, 0.4185, 0.8933, 0.3933, 0.8933, 0.3933, 0.8626, 0.4185, 0.6724, 0.4372, 0.7105, 0.4488, 0.7105, 0.4488, 0.6724, 0.4372, 0.7105, 0.05123, 0.6724, 0.06276, 0.6724, 0.06276, 0.7105, 0.05123, 0.8933, 0.3933, 0.9185, 0.3626, 0.9185, 0.3626, 0.8933, 0.3933, 0.6724, 0.06276, 0.6374, 0.08149, 0.6374, 0.08149, 0.6724, 0.06276, 0.9185, 0.3626, 0.9372, 0.3276, 0.9372, 0.3276, 0.9185, 0.3626, 0.6374, 0.08149, 0.6067, 0.1067, 0.6067, 0.1067, 0.6374, 0.08149, 0.9372, 0.3276, 0.9488, 0.2895, 0.9488, 0.2895, 0.9372, 0.3276, 0.6067, 0.1067, 0.5815, 0.1374, 0.5815, 0.1374, 0.6067, 0.1067, 0.9488, 0.2895, 0.9527, 0.25, 0.9527, 0.25, 0.9488, 0.2895, 0.5815, 0.1374, 0.5628, 0.1724, 0.5628, 0.1724, 0.5815, 0.1374, 0.9527, 0.25, 0.9488, 0.2105, 0.9488, 0.2105, 0.9527, 0.25, 0.5628, 0.1724, 0.5512, 0.2105, 0.5512, 0.2105, 0.5628, 0.1724, 0.9488, 0.2105, 0.9372, 0.1724, 0.9372, 0.1724, 0.9488, 0.2105, 0.5512, 0.2105, 0.5473, 0.25, 0.5473, 0.25, 0.5512, 0.2105, 0.9372, 0.1724, 0.9185, 0.1374, 0.9185, 0.1374, 0.9372, 0.1724, 0.5473, 0.25, 0.5512, 0.2895, 0.5512, 0.2895, 0.5473, 0.25, 0.9185, 0.1374, 0.8933, 0.1067, 0.8933, 0.1067, 0.9185, 0.1374, 0.2895, 0.4488, 0.25, 0.4527, 0.2105, 0.4488, 0.1724, 0.4372, 0.1374, 0.4185, 0.1067, 0.3933, 0.08149, 0.3626, 0.06276, 0.3276, 0.05123, 0.2895, 0.04733, 0.25, 0.05123, 0.2105, 0.06276, 0.1724, 0.08149, 0.1374, 0.1067, 0.1067, 0.1374, 0.08149, 0.1724, 0.06276, 0.2105, 0.05123, 0.25, 0.04733, 0.2895, 0.05123, 0.3276, 0.06276, 0.3626, 0.08149, 0.3933, 0.1067, 0.4185, 0.1374, 0.4372, 0.1724, 0.4488, 0.2105, 0.4527, 0.25, 0.4488, 0.2895, 0.4372, 0.3276, 0.4185, 0.3626, 0.3933, 0.3933, 0.3626, 0.4185, 0.3276, 0.4372, 0.2895, 0.05123, 0.3276, 0.06276, 0.3276, 0.06276, 0.2895, 0.05123, 0.1067, 0.3933, 0.08149, 0.3626, 0.08149, 0.3626, 0.1067, 0.3933, 0.3276, 0.06276, 0.3626, 0.08149, 0.3626, 0.08149, 0.3276, 0.06276, 0.08149, 0.3626, 0.06276, 0.3276, 0.06276, 0.3276, 0.08149, 0.3626, 0.3626, 0.08149, 0.3933, 0.1067, 0.3933, 0.1067, 0.3626, 0.08149, 0.06276, 0.3276, 0.05123, 0.2895, 0.05123, 0.2895, 0.06276, 0.3276, 0.3933, 0.1067, 0.4185, 0.1374, 0.4185, 0.1374, 0.3933, 0.1067, 0.05123, 0.2895, 0.04733, 0.25, 0.04733, 0.25, 0.05123, 0.2895, 0.4185, 0.1374, 0.4372, 0.1724, 0.4372, 0.1724, 0.4185, 0.1374, 0.04733, 0.25, 0.05123, 0.2105, 0.05123, 0.2105, 0.04733, 0.25, 0.4372, 0.1724, 0.4488, 0.2105, 0.4488, 0.2105, 0.4372, 0.1724, 0.05123, 0.2105, 0.06276, 0.1724, 0.06276, 0.1724, 0.05123, 0.2105, 0.4488, 0.2105, 0.4527, 0.25, 0.4527, 0.25, 0.4488, 0.2105, 0.06276, 0.1724, 0.08149, 0.1374, 0.08149, 0.1374, 0.06276, 0.1724, 0.4527, 0.25, 0.4488, 0.2895, 0.4488, 0.2895, 0.4527, 0.25, 0.08149, 0.1374, 0.1067, 0.1067, 0.1067, 0.1067, 0.08149, 0.1374, 0.2895, 0.4488, 0.25, 0.4527, 0.25, 0.4527, 0.2895, 0.4488, 0.4488, 0.2895, 0.4372, 0.3276, 0.4372, 0.3276, 0.4488, 0.2895, 0.1067, 0.1067, 0.1374, 0.08149, 0.1374, 0.08149, 0.1067, 0.1067, 0.3276, 0.4372, 0.2895, 0.4488, 0.2895, 0.4488, 0.3276, 0.4372, 0.4372, 0.3276, 0.4185, 0.3626, 0.4185, 0.3626, 0.4372, 0.3276, 0.1374, 0.08149, 0.1724, 0.06276, 0.1724, 0.06276, 0.1374, 0.08149, 0.25, 0.4527, 0.2105, 0.4488, 0.2105, 0.4488, 0.25, 0.4527, 0.4185, 0.3626, 0.3933, 0.3933, 0.3933, 0.3933, 0.4185, 0.3626, 0.1724, 0.06276, 0.2105, 0.05123, 0.2105, 0.05123, 0.1724, 0.06276, 0.2105, 0.4488, 0.1724, 0.4372, 0.1724, 0.4372, 0.2105, 0.4488, 0.3933, 0.3933, 0.3626, 0.4185, 0.3626, 0.4185, 0.3933, 0.3933, 0.2105, 0.05123, 0.25, 0.04733, 0.25, 0.04733, 0.2105, 0.05123, 0.1724, 0.4372, 0.1374, 0.4185, 0.1374, 0.4185, 0.1724, 0.4372, 0.3626, 0.4185, 0.3276, 0.4372, 0.3276, 0.4372, 0.3626, 0.4185, 0.25, 0.04733, 0.2895, 0.05123, 0.2895, 0.05123, 0.25, 0.04733])
me_cylindre.materials.append(mat_mat_riau_002)
me_cylindre.update()
me_suzanne = bpy.data.meshes.new('Suzanne')
me_suzanne.from_pydata([(0.4375, -0.7656, 0.1641), (-0.4375, -0.7656, 0.1641), (0.5, -0.6875, 0.09375), (-0.5, -0.6875, 0.09375), (0.5469, -0.5781, 0.05469), (-0.5469, -0.5781, 0.05469), (0.3516, -0.6172, -0.02344), (-0.3516, -0.6172, -0.02344), (0.3516, -0.7188, 0.03125), (-0.3516, -0.7188, 0.03125), (0.3516, -0.7812, 0.1328), (-0.3516, -0.7812, 0.1328), (0.2734, -0.7969, 0.1641), (-0.2734, -0.7969, 0.1641), (0.2031, -0.7422, 0.09375), (-0.2031, -0.7422, 0.09375), (0.1562, -0.6484, 0.05469), (-0.1562, -0.6484, 0.05469), (0.07812, -0.6562, 0.2422), (-0.07812, -0.6562, 0.2422), (0.1406, -0.7422, 0.2422), (-0.1406, -0.7422, 0.2422), (0.2422, -0.7969, 0.2422), (-0.2422, -0.7969, 0.2422), (0.2734, -0.7969, 0.3281), (-0.2734, -0.7969, 0.3281), (0.2031, -0.7422, 0.3906), (-0.2031, -0.7422, 0.3906), (0.1562, -0.6484, 0.4375), (-0.1562, -0.6484, 0.4375), (0.3516, -0.6172, 0.5156), (-0.3516, -0.6172, 0.5156), (0.3516, -0.7188, 0.4531), (-0.3516, -0.7188, 0.4531), (0.3516, -0.7812, 0.3594), (-0.3516, -0.7812, 0.3594), (0.4375, -0.7656, 0.3281), (-0.4375, -0.7656, 0.3281), (0.5, -0.6875, 0.3906), (-0.5, -0.6875, 0.3906), (0.5469, -0.5781, 0.4375), (-0.5469, -0.5781, 0.4375), (0.625, -0.5625, 0.2422), (-0.625, -0.5625, 0.2422), (0.5625, -0.6719, 0.2422), (-0.5625, -0.6719, 0.2422), (0.4688, -0.7578, 0.2422), (-0.4688, -0.7578, 0.2422), (0.4766, -0.7734, 0.2422), (-0.4766, -0.7734, 0.2422), (0.4453, -0.7812, 0.3359), (-0.4453, -0.7812, 0.3359), (0.3516, -0.8047, 0.375), (-0.3516, -0.8047, 0.375), (0.2656, -0.8203, 0.3359), (-0.2656, -0.8203, 0.3359), (0.2266, -0.8203, 0.2422), (-0.2266, -0.8203, 0.2422), (0.2656, -0.8203, 0.1562), (-0.2656, -0.8203, 0.1562), (0.3516, -0.8281, 0.2422), (-0.3516, -0.8281, 0.2422), (0.3516, -0.8047, 0.1172), (-0.3516, -0.8047, 0.1172), (0.4453, -0.7812, 0.1562), (-0.4453, -0.7812, 0.1562), (0.0, -0.7422, 0.4297), (0.0, -0.8203, 0.3516), (0.0, -0.7344, -0.6797), (0.0, -0.7812, -0.3203), (0.0, -0.7969, -0.1875), (0.0, -0.7188, -0.7734), (0.0, -0.6016, 0.4062), (0.2031, -0.5625, -0.1875), (-0.2031, -0.5625, -0.1875), (0.3125, -0.5703, -0.4375), (-0.3125, -0.5703, -0.4375), (0.3516, -0.5703, -0.6953), (-0.3516, -0.5703, -0.6953), (0.3672, -0.5312, -0.8906), (-0.3672, -0.5312, -0.8906), (0.3281, -0.5234, -0.9453), (-0.3281, -0.5234, -0.9453), (0.1797, -0.5547, -0.9688), (-0.1797, -0.5547, -0.9688), (0.0, -0.5781, -0.9844), (0.4375, -0.5312, -0.1406), (-0.4375, -0.5312, -0.1406), (0.6328, -0.5391, -0.03906), (-0.6328, -0.5391, -0.03906), (0.8281, -0.4453, 0.1484), (-0.8281, -0.4453, 0.1484), (0.8594, -0.5938, 0.4297), (-0.8594, -0.5938, 0.4297), (0.7109, -0.625, 0.4844), (-0.7109, -0.625, 0.4844), (0.4922, -0.6875, 0.6016), (-0.4922, -0.6875, 0.6016), (0.3203, -0.7344, 0.7578), (-0.3203, -0.7344, 0.7578), (0.1562, -0.7578, 0.7188), (-0.1562, -0.7578, 0.7188), (0.0625, -0.75, 0.4922), (-0.0625, -0.75, 0.4922), (0.1641, -0.7734, 0.4141), (-0.1641, -0.7734, 0.4141), (0.125, -0.7656, 0.3047), (-0.125, -0.7656, 0.3047), (0.2031, -0.7422, 0.09375), (-0.2031, -0.7422, 0.09375), (0.375, -0.7031, 0.01562), (-0.375, -0.7031, 0.01562), (0.4922, -0.6719, 0.0625), (-0.4922, -0.6719, 0.0625), (0.625, -0.6484, 0.1875), (-0.625, -0.6484, 0.1875), (0.6406, -0.6484, 0.2969), (-0.6406, -0.6484, 0.2969), (0.6016, -0.6641, 0.375), (-0.6016, -0.6641, 0.375), (0.4297, -0.7188, 0.4375), (-0.4297, -0.7188, 0.4375), (0.25, -0.7578, 0.4688), (-0.25, -0.7578, 0.4688), (0.0, -0.7344, -0.7656), (0.1094, -0.7344, -0.7188), (-0.1094, -0.7344, -0.7188), (0.1172, -0.7109, -0.8359), (-0.1172, -0.7109, -0.8359), (0.0625, -0.6953, -0.8828), (-0.0625, -0.6953, -0.8828), (0.0, -0.6875, -0.8906), (0.0, -0.75, -0.1953), (0.0, -0.7422, -0.1406), (0.1016, -0.7422, -0.1484), (-0.1016, -0.7422, -0.1484), (0.125, -0.75, -0.2266), (-0.125, -0.75, -0.2266), (0.08594, -0.7422, -0.2891), (-0.08594, -0.7422, -0.2891), (0.3984, -0.6719, -0.04688), (-0.3984, -0.6719, -0.04688), (0.6172, -0.625, 0.05469), (-0.6172, -0.625, 0.05469), (0.7266, -0.6016, 0.2031), (-0.7266, -0.6016, 0.2031), (0.7422, -0.6562, 0.375), (-0.7422, -0.6562, 0.375), (0.6875, -0.7266, 0.4141), (-0.6875, -0.7266, 0.4141), (0.4375, -0.7969, 0.5469), (-0.4375, -0.7969, 0.5469), (0.3125, -0.8359, 0.6406), (-0.3125, -0.8359, 0.6406), (0.2031, -0.8516, 0.6172), (-0.2031, -0.8516, 0.6172), (0.1016, -0.8438, 0.4297), (-0.1016, -0.8438, 0.4297), (0.125, -0.8125, -0.1016), (-0.125, -0.8125, -0.1016), (0.2109, -0.7109, -0.4453), (-0.2109, -0.7109, -0.4453), (0.25, -0.6875, -0.7031), (-0.25, -0.6875, -0.7031), (0.2656, -0.6641, -0.8203), (-0.2656, -0.6641, -0.8203), (0.2344, -0.6328, -0.9141), (-0.2344, -0.6328, -0.9141), (0.1641, -0.6328, -0.9297), (-0.1641, -0.6328, -0.9297), (0.0, -0.6406, -0.9453), (0.0, -0.7266, 0.04688), (0.0, -0.7656, 0.2109), (0.3281, -0.7422, 0.4766), (-0.3281, -0.7422, 0.4766), (0.1641, -0.75, 0.1406), (-0.1641, -0.75, 0.1406), (0.1328, -0.7578, 0.2109), (-0.1328, -0.7578, 0.2109), (0.1172, -0.7344, -0.6875), (-0.1172, -0.7344, -0.6875), (0.07812, -0.75, -0.4453), (-0.07812, -0.75, -0.4453), (0.0, -0.75, -0.4453), (0.0, -0.7422, -0.3281), (0.09375, -0.7812, -0.2734), (-0.09375, -0.7812, -0.2734), (0.1328, -0.7969, -0.2266), (-0.1328, -0.7969, -0.2266), (0.1094, -0.7812, -0.1328), (-0.1094, -0.7812, -0.1328), (0.03906, -0.7812, -0.125), (-0.03906, -0.7812, -0.125), (0.0, -0.8281, -0.2031), (0.04688, -0.8125, -0.1484), (-0.04688, -0.8125, -0.1484), (0.09375, -0.8125, -0.1562), (-0.09375, -0.8125, -0.1562), (0.1094, -0.8281, -0.2266), (-0.1094, -0.8281, -0.2266), (0.07812, -0.8047, -0.25), (-0.07812, -0.8047, -0.25), (0.0, -0.8047, -0.2891), (0.2578, -0.5547, -0.3125), (-0.2578, -0.5547, -0.3125), (0.1641, -0.7109, -0.2422), (-0.1641, -0.7109, -0.2422), (0.1797, -0.7109, -0.3125), (-0.1797, -0.7109, -0.3125), (0.2344, -0.5547, -0.25), (-0.2344, -0.5547, -0.25), (0.0, -0.6875, -0.875), (0.04688, -0.6875, -0.8672), (-0.04688, -0.6875, -0.8672), (0.09375, -0.7109, -0.8203), (-0.09375, -0.7109, -0.8203), (0.09375, -0.7266, -0.7422), (-0.09375, -0.7266, -0.7422), (0.0, -0.6562, -0.7812), (0.09375, -0.6641, -0.75), (-0.09375, -0.6641, -0.75), (0.09375, -0.6406, -0.8125), (-0.09375, -0.6406, -0.8125), (0.04688, -0.6328, -0.8516), (-0.04688, -0.6328, -0.8516), (0.0, -0.6328, -0.8594), (0.1719, -0.7812, 0.2188), (-0.1719, -0.7812, 0.2188), (0.1875, -0.7734, 0.1562), (-0.1875, -0.7734, 0.1562), (0.3359, -0.7578, 0.4297), (-0.3359, -0.7578, 0.4297), (0.2734, -0.7734, 0.4219), (-0.2734, -0.7734, 0.4219), (0.4219, -0.7734, 0.3984), (-0.4219, -0.7734, 0.3984), (0.5625, -0.6953, 0.3516), (-0.5625, -0.6953, 0.3516), (0.5859, -0.6875, 0.2891), (-0.5859, -0.6875, 0.2891), (0.5781, -0.6797, 0.1953), (-0.5781, -0.6797, 0.1953), (0.4766, -0.7188, 0.1016), (-0.4766, -0.7188, 0.1016), (0.375, -0.7422, 0.0625), (-0.375, -0.7422, 0.0625), (0.2266, -0.7812, 0.1094), (-0.2266, -0.7812, 0.1094), (0.1797, -0.7812, 0.2969), (-0.1797, -0.7812, 0.2969), (0.2109, -0.7812, 0.375), (-0.2109, -0.7812, 0.375), (0.2344, -0.7578, 0.3594), (-0.2344, -0.7578, 0.3594), (0.1953, -0.7578, 0.2969), (-0.1953, -0.7578, 0.2969), (0.2422, -0.7578, 0.125), (-0.2422, -0.7578, 0.125), (0.375, -0.7266, 0.08594), (-0.375, -0.7266, 0.08594), (0.4609, -0.7031, 0.1172), (-0.4609, -0.7031, 0.1172), (0.5469, -0.6719, 0.2109), (-0.5469, -0.6719, 0.2109), (0.5547, -0.6719, 0.2812), (-0.5547, -0.6719, 0.2812), (0.5312, -0.6797, 0.3359), (-0.5312, -0.6797, 0.3359), (0.4141, -0.75, 0.3906), (-0.4141, -0.75, 0.3906), (0.2812, -0.7656, 0.3984), (-0.2812, -0.7656, 0.3984), (0.3359, -0.75, 0.4062), (-0.3359, -0.75, 0.4062), (0.2031, -0.75, 0.1719), (-0.2031, -0.75, 0.1719), (0.1953, -0.75, 0.2266), (-0.1953, -0.75, 0.2266), (0.0, -0.4609, -0.9766), (0.0, -0.3438, -0.8047), (0.2891, -0.3828, -0.7109), (-0.2891, -0.3828, -0.7109), (0.3281, -0.3984, -0.9141), (-0.3281, -0.3984, -0.9141), (0.1406, -0.3672, -0.7578), (-0.1406, -0.3672, -0.7578), (0.1641, -0.4375, -0.9453), (-0.1641, -0.4375, -0.9453)], [(72, 66)], [(46, 0, 2, 44), (3, 1, 47, 45), (44, 2, 4, 42), (5, 3, 45, 43), (2, 8, 6, 4), (7, 9, 3, 5), (0, 10, 8, 2), (9, 11, 1, 3), (10, 12, 14, 8), (15, 13, 11, 9), (8, 14, 16, 6), (17, 15, 9, 7), (14, 20, 18, 16), (19, 21, 15, 17), (12, 22, 20, 14), (21, 23, 13, 15), (22, 24, 26, 20), (27, 25, 23, 21), (20, 26, 28, 18), (29, 27, 21, 19), (26, 32, 30, 28), (31, 33, 27, 29), (24, 34, 32, 26), (33, 35, 25, 27), (34, 36, 38, 32), (39, 37, 35, 33), (32, 38, 40, 30), (41, 39, 33, 31), (38, 44, 42, 40), (43, 45, 39, 41), (36, 46, 44, 38), (45, 47, 37, 39), (46, 36, 50, 48), (51, 37, 47, 49), (36, 34, 52, 50), (53, 35, 37, 51), (34, 24, 54, 52), (55, 25, 35, 53), (24, 22, 56, 54), (57, 23, 25, 55), (22, 12, 58, 56), (59, 13, 23, 57), (12, 10, 62, 58), (63, 11, 13, 59), (10, 0, 64, 62), (65, 1, 11, 63), (0, 46, 48, 64), (49, 47, 1, 65), (60, 64, 48), (49, 65, 61), (62, 64, 60), (61, 65, 63), (60, 58, 62), (63, 59, 61), (60, 56, 58), (59, 57, 61), (60, 54, 56), (57, 55, 61), (60, 52, 54), (55, 53, 61), (60, 50, 52), (53, 51, 61), (60, 48, 50), (51, 49, 61), (83, 168, 170, 85), (170, 169, 84, 85), (81, 166, 168, 83), (169, 167, 82, 84), (79, 164, 166, 81), (167, 165, 80, 82), (77, 162, 164, 79), (165, 163, 78, 80), (75, 160, 162, 77), (163, 161, 76, 78), (73, 86, 140, 158), (141, 87, 74, 159), (86, 88, 142, 140), (143, 89, 87, 141), (88, 90, 144, 142), (145, 91, 89, 143), (90, 92, 146, 144), (147, 93, 91, 145), (92, 94, 148, 146), (149, 95, 93, 147), (94, 96, 150, 148), (151, 97, 95, 149), (96, 98, 152, 150), (153, 99, 97, 151), (98, 100, 154, 152), (155, 101, 99, 153), (100, 102, 156, 154), (157, 103, 101, 155), (102, 66, 67, 156), (67, 66, 103, 157), (104, 122, 154, 156), (155, 123, 105, 157), (122, 173, 152, 154), (153, 174, 123, 155), (120, 150, 152, 173), (153, 151, 121, 174), (118, 148, 150, 120), (151, 149, 119, 121), (116, 146, 148, 118), (149, 147, 117, 119), (114, 144, 146, 116), (147, 145, 115, 117), (112, 142, 144, 114), (145, 143, 113, 115), (110, 140, 142, 112), (143, 141, 111, 113), (108, 158, 140, 110), (141, 159, 109, 111), (108, 175, 171, 158), (171, 176, 109, 159), (104, 156, 67, 106), (67, 157, 105, 107), (106, 67, 172, 177), (172, 67, 107, 178), (171, 175, 177, 172), (178, 176, 171, 172), (129, 131, 170, 168), (170, 131, 130, 169), (127, 129, 168, 166), (169, 130, 128, 167), (125, 127, 166, 164), (167, 128, 126, 165), (160, 181, 179, 162), (180, 182, 161, 163), (125, 164, 162, 179), (163, 165, 126, 180), (138, 184, 183, 181), (183, 184, 139, 182), (179, 181, 183, 68), (183, 182, 180, 68), (124, 125, 179, 68), (180, 126, 124, 68), (136, 187, 185, 138), (186, 188, 137, 139), (134, 189, 187, 136), (188, 190, 135, 137), (133, 191, 189, 134), (190, 192, 133, 135), (132, 70, 191, 133), (192, 70, 132, 133), (184, 138, 185, 69), (186, 139, 184, 69), (69, 185, 200, 202), (201, 186, 69, 202), (70, 193, 194, 191), (195, 193, 70, 192), (191, 194, 196, 189), (197, 195, 192, 190), (189, 196, 198, 187), (199, 197, 190, 188), (187, 198, 200, 185), (201, 199, 188, 186), (193, 198, 196, 194), (197, 199, 193, 195), (193, 202, 200, 198), (201, 202, 193, 199), (133, 134, 158, 171), (159, 135, 133, 171), (134, 136, 205, 158), (206, 137, 135, 159), (136, 138, 207, 205), (208, 139, 137, 206), (138, 181, 160, 207), (161, 182, 139, 208), (75, 203, 207, 160), (208, 204, 76, 161), (203, 209, 205, 207), (206, 210, 204, 208), (73, 158, 205, 209), (206, 159, 74, 210), (125, 124, 71, 216), (71, 124, 126, 217), (127, 125, 216, 214), (217, 126, 128, 215), (129, 127, 214, 212), (215, 128, 130, 213), (131, 129, 212, 211), (213, 130, 131, 211), (211, 212, 223, 225), (224, 213, 211, 225), (212, 214, 221, 223), (222, 215, 213, 224), (214, 216, 219, 221), (220, 217, 215, 222), (216, 71, 218, 219), (218, 71, 217, 220), (218, 225, 223, 219), (224, 225, 218, 220), (219, 223, 221), (222, 224, 220), (177, 175, 228, 226), (229, 176, 178, 227), (106, 177, 226, 248), (227, 178, 107, 249), (104, 106, 248, 250), (249, 107, 105, 251), (175, 108, 246, 228), (247, 109, 176, 229), (108, 110, 244, 246), (245, 111, 109, 247), (110, 112, 242, 244), (243, 113, 111, 245), (112, 114, 240, 242), (241, 115, 113, 243), (114, 116, 238, 240), (239, 117, 115, 241), (116, 118, 236, 238), (237, 119, 117, 239), (118, 120, 234, 236), (235, 121, 119, 237), (120, 173, 230, 234), (231, 174, 121, 235), (173, 122, 232, 230), (233, 123, 174, 231), (122, 104, 250, 232), (251, 105, 123, 233), (232, 250, 252, 270), (253, 251, 233, 271), (230, 232, 270, 272), (271, 233, 231, 273), (234, 230, 272, 268), (273, 231, 235, 269), (236, 234, 268, 266), (269, 235, 237, 267), (238, 236, 266, 264), (267, 237, 239, 265), (240, 238, 264, 262), (265, 239, 241, 263), (242, 240, 262, 260), (263, 241, 243, 261), (244, 242, 260, 258), (261, 243, 245, 259), (246, 244, 258, 256), (259, 245, 247, 257), (228, 246, 256, 274), (257, 247, 229, 275), (250, 248, 254, 252), (255, 249, 251, 253), (248, 226, 276, 254), (277, 227, 249, 255), (226, 228, 274, 276), (275, 229, 227, 277), (278, 279, 284, 286), (285, 279, 278, 287), (83, 85, 278, 286), (278, 85, 84, 287), (81, 83, 286, 282), (287, 84, 82, 283), (79, 81, 282, 280), (283, 82, 80, 281), (280, 282, 286, 284), (287, 283, 281, 285)])
_uv = me_suzanne.uv_layers.new(name='CarteUV')
_uv.uv.foreach_set('vector', [0.8432, 0.5889, 0.8337, 0.6119, 0.7942, 0.6119, 0.8153, 0.5609, 0.8663, 0.9374, 0.8663, 0.898, 0.8894, 0.8884, 0.9173, 0.9163, 0.8153, 0.5609, 0.7942, 0.6119, 0.7465, 0.6119, 0.7816, 0.5272, 0.8663, 0.9851, 0.8663, 0.9374, 0.9173, 0.9163, 0.951, 0.95, 0.7942, 0.6119, 0.8153, 0.6629, 0.7816, 0.6966, 0.7465, 0.6119, 0.7816, 0.95, 0.8153, 0.9163, 0.8663, 0.9374, 0.8663, 0.9851, 0.8337, 0.6119, 0.8432, 0.635, 0.8153, 0.6629, 0.7942, 0.6119, 0.8153, 0.9163, 0.8432, 0.8884, 0.8663, 0.898, 0.8663, 0.9374, 0.8432, 0.635, 0.8663, 0.6445, 0.8663, 0.684, 0.8153, 0.6629, 0.7942, 0.8653, 0.8337, 0.8653, 0.8432, 0.8884, 0.8153, 0.9163, 0.8153, 0.6629, 0.8663, 0.684, 0.8663, 0.7317, 0.7816, 0.6966, 0.7465, 0.8653, 0.7942, 0.8653, 0.8153, 0.9163, 0.7816, 0.95, 0.8663, 0.684, 0.9173, 0.6629, 0.951, 0.6966, 0.8663, 0.7317, 0.7816, 0.7807, 0.8153, 0.8144, 0.7942, 0.8653, 0.7465, 0.8653, 0.8663, 0.6445, 0.8894, 0.635, 0.9173, 0.6629, 0.8663, 0.684, 0.8153, 0.8144, 0.8432, 0.8423, 0.8337, 0.8653, 0.7942, 0.8653, 0.8894, 0.635, 0.8989, 0.6119, 0.9384, 0.6119, 0.9173, 0.6629, 0.8663, 0.7932, 0.8663, 0.8327, 0.8432, 0.8423, 0.8153, 0.8144, 0.9173, 0.6629, 0.9384, 0.6119, 0.9861, 0.6119, 0.951, 0.6966, 0.8663, 0.7456, 0.8663, 0.7932, 0.8153, 0.8144, 0.7816, 0.7807, 0.9384, 0.6119, 0.9173, 0.5609, 0.951, 0.5272, 0.9861, 0.6119, 0.951, 0.7807, 0.9173, 0.8144, 0.8663, 0.7932, 0.8663, 0.7456, 0.8989, 0.6119, 0.8894, 0.5889, 0.9173, 0.5609, 0.9384, 0.6119, 0.9173, 0.8144, 0.8894, 0.8423, 0.8663, 0.8327, 0.8663, 0.7932, 0.8894, 0.5889, 0.8663, 0.5793, 0.8663, 0.5398, 0.9173, 0.5609, 0.9384, 0.8653, 0.8989, 0.8653, 0.8894, 0.8423, 0.9173, 0.8144, 0.9173, 0.5609, 0.8663, 0.5398, 0.8663, 0.4922, 0.951, 0.5272, 0.9861, 0.8653, 0.9384, 0.8653, 0.9173, 0.8144, 0.951, 0.7807, 0.8663, 0.5398, 0.8153, 0.5609, 0.7816, 0.5272, 0.8663, 0.4922, 0.951, 0.95, 0.9173, 0.9163, 0.9384, 0.8653, 0.9861, 0.8653, 0.8663, 0.5793, 0.8432, 0.5889, 0.8153, 0.5609, 0.8663, 0.5398, 0.9173, 0.9163, 0.8894, 0.8884, 0.8989, 0.8653, 0.9384, 0.8653, 0.8432, 0.5889, 0.8663, 0.5793, 0.8663, 0.5855, 0.8476, 0.5932, 0.8928, 0.8653, 0.8989, 0.8653, 0.8894, 0.8884, 0.885, 0.8841, 0.8663, 0.5793, 0.8894, 0.5889, 0.885, 0.5932, 0.8663, 0.5855, 0.885, 0.8466, 0.8894, 0.8423, 0.8989, 0.8653, 0.8928, 0.8653, 0.8894, 0.5889, 0.8989, 0.6119, 0.8928, 0.6119, 0.885, 0.5932, 0.8663, 0.8389, 0.8663, 0.8327, 0.8894, 0.8423, 0.885, 0.8466, 0.8989, 0.6119, 0.8894, 0.635, 0.885, 0.6306, 0.8928, 0.6119, 0.8476, 0.8466, 0.8432, 0.8423, 0.8663, 0.8327, 0.8663, 0.8389, 0.8894, 0.635, 0.8663, 0.6445, 0.8663, 0.6384, 0.885, 0.6306, 0.8398, 0.8653, 0.8337, 0.8653, 0.8432, 0.8423, 0.8476, 0.8466, 0.8663, 0.6445, 0.8432, 0.635, 0.8476, 0.6306, 0.8663, 0.6384, 0.8476, 0.8841, 0.8432, 0.8884, 0.8337, 0.8653, 0.8398, 0.8653, 0.8432, 0.635, 0.8337, 0.6119, 0.8398, 0.6119, 0.8476, 0.6306, 0.8663, 0.8918, 0.8663, 0.898, 0.8432, 0.8884, 0.8476, 0.8841, 0.8337, 0.6119, 0.8432, 0.5889, 0.8476, 0.5932, 0.8398, 0.6119, 0.885, 0.8841, 0.8894, 0.8884, 0.8663, 0.898, 0.8663, 0.8918, 0.8663, 0.6119, 0.8398, 0.6119, 0.8476, 0.5932, 0.885, 0.8841, 0.8663, 0.8918, 0.8663, 0.8653, 0.8476, 0.6306, 0.8398, 0.6119, 0.8663, 0.6119, 0.8663, 0.8653, 0.8663, 0.8918, 0.8476, 0.8841, 0.8663, 0.6119, 0.8663, 0.6384, 0.8476, 0.6306, 0.8476, 0.8841, 0.8398, 0.8653, 0.8663, 0.8653, 0.8663, 0.6119, 0.885, 0.6306, 0.8663, 0.6384, 0.8398, 0.8653, 0.8476, 0.8466, 0.8663, 0.8653, 0.8663, 0.6119, 0.8928, 0.6119, 0.885, 0.6306, 0.8476, 0.8466, 0.8663, 0.8389, 0.8663, 0.8653, 0.8663, 0.6119, 0.885, 0.5932, 0.8928, 0.6119, 0.8663, 0.8389, 0.885, 0.8466, 0.8663, 0.8653, 0.8663, 0.6119, 0.8663, 0.5855, 0.885, 0.5932, 0.885, 0.8466, 0.8928, 0.8653, 0.8663, 0.8653, 0.8663, 0.6119, 0.8476, 0.5932, 0.8663, 0.5855, 0.8928, 0.8653, 0.885, 0.8841, 0.8663, 0.8653, 0.5207, 0.0605, 0.517, 0.06849, 0.5, 0.06453, 0.5, 0.05441, 0.5, 0.06453, 0.483, 0.06849, 0.4793, 0.0605, 0.5, 0.05441, 0.5305, 0.06506, 0.5226, 0.07068, 0.517, 0.06849, 0.5207, 0.0605, 0.483, 0.06849, 0.4774, 0.07068, 0.4695, 0.06506, 0.4793, 0.0605, 0.5329, 0.06782, 0.5263, 0.07942, 0.5226, 0.07068, 0.5305, 0.06506, 0.4774, 0.07068, 0.4737, 0.07942, 0.4671, 0.06782, 0.4695, 0.06506, 0.5447, 0.08302, 0.5292, 0.0911, 0.5263, 0.07942, 0.5329, 0.06782, 0.4737, 0.07942, 0.4708, 0.0911, 0.4553, 0.08302, 0.4671, 0.06782, 0.5656, 0.1155, 0.5375, 0.1278, 0.5292, 0.0911, 0.5447, 0.08302, 0.4708, 0.0911, 0.4625, 0.1278, 0.4344, 0.1155, 0.4553, 0.08302, 0.5869, 0.172, 0.6266, 0.2082, 0.6005, 0.2383, 0.5359, 0.2156, 0.3995, 0.2383, 0.3734, 0.2082, 0.4131, 0.172, 0.4641, 0.2156, 0.6266, 0.2082, 0.6509, 0.2403, 0.637, 0.2612, 0.6005, 0.2383, 0.363, 0.2612, 0.3491, 0.2403, 0.3734, 0.2082, 0.3995, 0.2383, 0.6509, 0.2403, 0.6895, 0.2688, 0.6559, 0.2844, 0.637, 0.2612, 0.3441, 0.2844, 0.3105, 0.2688, 0.3491, 0.2403, 0.363, 0.2612, 0.6895, 0.2688, 0.6845, 0.3178, 0.6595, 0.3132, 0.6559, 0.2844, 0.3405, 0.3132, 0.3155, 0.3178, 0.3105, 0.2688, 0.3441, 0.2844, 0.6845, 0.3178, 0.6714, 0.3347, 0.6491, 0.3224, 0.6595, 0.3132, 0.3509, 0.3224, 0.3286, 0.3347, 0.3155, 0.3178, 0.3405, 0.3132, 0.6714, 0.3347, 0.6368, 0.3707, 0.6136, 0.3531, 0.6491, 0.3224, 0.3864, 0.3531, 0.3632, 0.3707, 0.3286, 0.3347, 0.3509, 0.3224, 0.6368, 0.3707, 0.6023, 0.3956, 0.5942, 0.3713, 0.6136, 0.3531, 0.4058, 0.3713, 0.3977, 0.3956, 0.3632, 0.3707, 0.3864, 0.3531, 0.6023, 0.3956, 0.581, 0.3985, 0.5774, 0.3733, 0.5942, 0.3713, 0.4226, 0.3733, 0.419, 0.3985, 0.3977, 0.3956, 0.4058, 0.3713, 0.581, 0.3985, 0.532, 0.3874, 0.5398, 0.3543, 0.5774, 0.3733, 0.4602, 0.3543, 0.468, 0.3874, 0.419, 0.3985, 0.4226, 0.3733, 0.532, 0.3874, 0.5, 0.3829, 0.5, 0.3404, 0.5398, 0.3543, 0.5, 0.3404, 0.5, 0.3829, 0.468, 0.3874, 0.4602, 0.3543, 0.5591, 0.3343, 0.5791, 0.3356, 0.5774, 0.3733, 0.5398, 0.3543, 0.4226, 0.3733, 0.4209, 0.3356, 0.4409, 0.3343, 0.4602, 0.3543, 0.5791, 0.3356, 0.5921, 0.3329, 0.5942, 0.3713, 0.5774, 0.3733, 0.4058, 0.3713, 0.4079, 0.3329, 0.4209, 0.3356, 0.4226, 0.3733, 0.6062, 0.3255, 0.6136, 0.3531, 0.5942, 0.3713, 0.5921, 0.3329, 0.4058, 0.3713, 0.3864, 0.3531, 0.3938, 0.3255, 0.4079, 0.3329, 0.6283, 0.3116, 0.6491, 0.3224, 0.6136, 0.3531, 0.6062, 0.3255, 0.3864, 0.3531, 0.3509, 0.3224, 0.3717, 0.3116, 0.3938, 0.3255, 0.6356, 0.3005, 0.6595, 0.3132, 0.6491, 0.3224, 0.6283, 0.3116, 0.3509, 0.3224, 0.3405, 0.3132, 0.3644, 0.3005, 0.3717, 0.3116, 0.6315, 0.2839, 0.6559, 0.2844, 0.6595, 0.3132, 0.6356, 0.3005, 0.3405, 0.3132, 0.3441, 0.2844, 0.3685, 0.2839, 0.3644, 0.3005, 0.6113, 0.2644, 0.637, 0.2612, 0.6559, 0.2844, 0.6315, 0.2839, 0.3441, 0.2844, 0.363, 0.2612, 0.3887, 0.2644, 0.3685, 0.2839, 0.5924, 0.2549, 0.6005, 0.2383, 0.637, 0.2612, 0.6113, 0.2644, 0.363, 0.2612, 0.3995, 0.2383, 0.4076, 0.2549, 0.3887, 0.2644, 0.5597, 0.2677, 0.5359, 0.2156, 0.6005, 0.2383, 0.5924, 0.2549, 0.3995, 0.2383, 0.4641, 0.2156, 0.4403, 0.2677, 0.4076, 0.2549, 0.5597, 0.2677, 0.5509, 0.2778, 0.5, 0.2524, 0.5359, 0.2156, 0.5, 0.2524, 0.4491, 0.2778, 0.4403, 0.2677, 0.4641, 0.2156, 0.5591, 0.3343, 0.5398, 0.3543, 0.5, 0.3404, 0.544, 0.3145, 0.5, 0.3404, 0.4602, 0.3543, 0.4409, 0.3343, 0.456, 0.3145, 0.544, 0.3145, 0.5, 0.3404, 0.5, 0.2957, 0.5436, 0.2934, 0.5, 0.2957, 0.5, 0.3404, 0.456, 0.3145, 0.4564, 0.2934, 0.5, 0.2524, 0.5509, 0.2778, 0.5436, 0.2934, 0.5, 0.2957, 0.4564, 0.2934, 0.4491, 0.2778, 0.5, 0.2524, 0.5, 0.2957, 0.5068, 0.07538, 0.5, 0.0735, 0.5, 0.06453, 0.517, 0.06849, 0.5, 0.06453, 0.5, 0.0735, 0.4932, 0.07538, 0.483, 0.06849, 0.5118, 0.08063, 0.5068, 0.07538, 0.517, 0.06849, 0.5226, 0.07068, 0.483, 0.06849, 0.4932, 0.07538, 0.4882, 0.08063, 0.4774, 0.07068, 0.5122, 0.09346, 0.5118, 0.08063, 0.5226, 0.07068, 0.5263, 0.07942, 0.4774, 0.07068, 0.4882, 0.08063, 0.4878, 0.09346, 0.4737, 0.07942, 0.5375, 0.1278, 0.5143, 0.1334, 0.5139, 0.09719, 0.5292, 0.0911, 0.4861, 0.09719, 0.4857, 0.1334, 0.4625, 0.1278, 0.4708, 0.0911, 0.5122, 0.09346, 0.5263, 0.07942, 0.5292, 0.0911, 0.5139, 0.09719, 0.4708, 0.0911, 0.4737, 0.07942, 0.4878, 0.09346, 0.4861, 0.09719, 0.5202, 0.1646, 0.5, 0.1579, 0.5, 0.1344, 0.5143, 0.1334, 0.5, 0.1344, 0.5, 0.1579, 0.4798, 0.1646, 0.4857, 0.1334, 0.5139, 0.09719, 0.5143, 0.1334, 0.5, 0.1344, 0.5, 0.1001, 0.5, 0.1344, 0.4857, 0.1334, 0.4861, 0.09719, 0.5, 0.1001, 0.5, 0.09135, 0.5122, 0.09346, 0.5139, 0.09719, 0.5, 0.1001, 0.4861, 0.09719, 0.4878, 0.09346, 0.5, 0.09135, 0.5, 0.1001, 0.5303, 0.1802, 0.5219, 0.1816, 0.5177, 0.1724, 0.5202, 0.1646, 0.4823, 0.1724, 0.4781, 0.1816, 0.4697, 0.1802, 0.4798, 0.1646, 0.5237, 0.1988, 0.519, 0.1947, 0.5219, 0.1816, 0.5303, 0.1802, 0.4781, 0.1816, 0.481, 0.1947, 0.4763, 0.1988, 0.4697, 0.1802, 0.5, 0.2039, 0.5082, 0.1973, 0.519, 0.1947, 0.5237, 0.1988, 0.481, 0.1947, 0.4918, 0.1973, 0.5, 0.2039, 0.4763, 0.1988, 0.5, 0.1973, 0.5, 0.1922, 0.5082, 0.1973, 0.5, 0.2039, 0.4918, 0.1973, 0.5, 0.1922, 0.5, 0.1973, 0.5, 0.2039, 0.5, 0.1579, 0.5202, 0.1646, 0.5177, 0.1724, 0.5, 0.1652, 0.4823, 0.1724, 0.4798, 0.1646, 0.5, 0.1579, 0.5, 0.1652, 0.5, 0.1652, 0.5177, 0.1724, 0.5135, 0.1769, 0.5, 0.1717, 0.4865, 0.1769, 0.4823, 0.1724, 0.5, 0.1652, 0.5, 0.1717, 0.5, 0.1922, 0.5, 0.1862, 0.5088, 0.1924, 0.5082, 0.1973, 0.4912, 0.1924, 0.5, 0.1862, 0.5, 0.1922, 0.4918, 0.1973, 0.5082, 0.1973, 0.5088, 0.1924, 0.5152, 0.1907, 0.519, 0.1947, 0.4848, 0.1907, 0.4912, 0.1924, 0.4918, 0.1973, 0.481, 0.1947, 0.519, 0.1947, 0.5152, 0.1907, 0.5169, 0.1819, 0.5219, 0.1816, 0.4831, 0.1819, 0.4848, 0.1907, 0.481, 0.1947, 0.4781, 0.1816, 0.5219, 0.1816, 0.5169, 0.1819, 0.5135, 0.1769, 0.5177, 0.1724, 0.4865, 0.1769, 0.4831, 0.1819, 0.4781, 0.1816, 0.4823, 0.1724, 0.5, 0.1862, 0.5169, 0.1819, 0.5152, 0.1907, 0.5088, 0.1924, 0.4848, 0.1907, 0.4831, 0.1819, 0.5, 0.1862, 0.4912, 0.1924, 0.5, 0.1862, 0.5, 0.1717, 0.5135, 0.1769, 0.5169, 0.1819, 0.4865, 0.1769, 0.5, 0.1717, 0.5, 0.1862, 0.4831, 0.1819, 0.5, 0.2039, 0.5237, 0.1988, 0.5359, 0.2156, 0.5, 0.2524, 0.4641, 0.2156, 0.4763, 0.1988, 0.5, 0.2039, 0.5, 0.2524, 0.5237, 0.1988, 0.5303, 0.1802, 0.5442, 0.1728, 0.5359, 0.2156, 0.4558, 0.1728, 0.4697, 0.1802, 0.4763, 0.1988, 0.4641, 0.2156, 0.5303, 0.1802, 0.5202, 0.1646, 0.5413, 0.1549, 0.5442, 0.1728, 0.4587, 0.1549, 0.4798, 0.1646, 0.4697, 0.1802, 0.4558, 0.1728, 0.5202, 0.1646, 0.5143, 0.1334, 0.5375, 0.1278, 0.5413, 0.1549, 0.4625, 0.1278, 0.4857, 0.1334, 0.4798, 0.1646, 0.4587, 0.1549, 0.5656, 0.1155, 0.5787, 0.1392, 0.5413, 0.1549, 0.5375, 0.1278, 0.4587, 0.1549, 0.4213, 0.1392, 0.4344, 0.1155, 0.4625, 0.1278, 0.5787, 0.1392, 0.5832, 0.1542, 0.5442, 0.1728, 0.5413, 0.1549, 0.4558, 0.1728, 0.4168, 0.1542, 0.4213, 0.1392, 0.4587, 0.1549, 0.5869, 0.172, 0.5359, 0.2156, 0.5442, 0.1728, 0.5832, 0.1542, 0.4558, 0.1728, 0.4641, 0.2156, 0.4131, 0.172, 0.4168, 0.1542, 0.5122, 0.09346, 0.5, 0.09135, 0.5, 0.08998, 0.5099, 0.09072, 0.5, 0.08998, 0.5, 0.09135, 0.4878, 0.09346, 0.4901, 0.09072, 0.5118, 0.08063, 0.5122, 0.09346, 0.5099, 0.09072, 0.5097, 0.08224, 0.4901, 0.09072, 0.4878, 0.09346, 0.4882, 0.08063, 0.4903, 0.08224, 0.5068, 0.07538, 0.5118, 0.08063, 0.5097, 0.08224, 0.5052, 0.07708, 0.4903, 0.08224, 0.4882, 0.08063, 0.4932, 0.07538, 0.4948, 0.07708, 0.5, 0.0735, 0.5068, 0.07538, 0.5052, 0.07708, 0.5, 0.07547, 0.4948, 0.07708, 0.4932, 0.07538, 0.5, 0.0735, 0.5, 0.07547, 0.5, 0.07547, 0.5052, 0.07708, 0.5034, 0.08084, 0.5, 0.08032, 0.4966, 0.08084, 0.4948, 0.07708, 0.5, 0.07547, 0.5, 0.08032, 0.5052, 0.07708, 0.5097, 0.08224, 0.5067, 0.08329, 0.5034, 0.08084, 0.4933, 0.08329, 0.4903, 0.08224, 0.4948, 0.07708, 0.4966, 0.08084, 0.5097, 0.08224, 0.5099, 0.09072, 0.5068, 0.08679, 0.5067, 0.08329, 0.4932, 0.08679, 0.4901, 0.09072, 0.4903, 0.08224, 0.4933, 0.08329, 0.5099, 0.09072, 0.5, 0.08998, 0.5, 0.08564, 0.5068, 0.08679, 0.5, 0.08564, 0.5, 0.08998, 0.4901, 0.09072, 0.4932, 0.08679, 0.5, 0.08564, 0.5, 0.08032, 0.5034, 0.08084, 0.5068, 0.08679, 0.4966, 0.08084, 0.5, 0.08032, 0.5, 0.08564, 0.4932, 0.08679, 0.5068, 0.08679, 0.5034, 0.08084, 0.5067, 0.08329, 0.4933, 0.08329, 0.4966, 0.08084, 0.4932, 0.08679, 0.5436, 0.2934, 0.5509, 0.2778, 0.5624, 0.2843, 0.5592, 0.2949, 0.4376, 0.2843, 0.4491, 0.2778, 0.4564, 0.2934, 0.4408, 0.2949, 0.544, 0.3145, 0.5436, 0.2934, 0.5592, 0.2949, 0.5632, 0.3072, 0.4408, 0.2949, 0.4564, 0.2934, 0.456, 0.3145, 0.4368, 0.3072, 0.5591, 0.3343, 0.544, 0.3145, 0.5632, 0.3072, 0.5705, 0.3187, 0.4368, 0.3072, 0.456, 0.3145, 0.4409, 0.3343, 0.4295, 0.3187, 0.5509, 0.2778, 0.5597, 0.2677, 0.5692, 0.2782, 0.5624, 0.2843, 0.4308, 0.2782, 0.4403, 0.2677, 0.4491, 0.2778, 0.4376, 0.2843, 0.5597, 0.2677, 0.5924, 0.2549, 0.5899, 0.2718, 0.5692, 0.2782, 0.4101, 0.2718, 0.4076, 0.2549, 0.4403, 0.2677, 0.4308, 0.2782, 0.5924, 0.2549, 0.6113, 0.2644, 0.6022, 0.2772, 0.5899, 0.2718, 0.3978, 0.2772, 0.3887, 0.2644, 0.4076, 0.2549, 0.4101, 0.2718, 0.6113, 0.2644, 0.6315, 0.2839, 0.6171, 0.2872, 0.6022, 0.2772, 0.3829, 0.2872, 0.3685, 0.2839, 0.3887, 0.2644, 0.3978, 0.2772, 0.6315, 0.2839, 0.6356, 0.3005, 0.6181, 0.2992, 0.6171, 0.2872, 0.3819, 0.2992, 0.3644, 0.3005, 0.3685, 0.2839, 0.3829, 0.2872, 0.6356, 0.3005, 0.6283, 0.3116, 0.6159, 0.3074, 0.6181, 0.2992, 0.3841, 0.3074, 0.3717, 0.3116, 0.3644, 0.3005, 0.3819, 0.2992, 0.6283, 0.3116, 0.6062, 0.3255, 0.5984, 0.3137, 0.6159, 0.3074, 0.4016, 0.3137, 0.3938, 0.3255, 0.3717, 0.3116, 0.3841, 0.3074, 0.6062, 0.3255, 0.5921, 0.3329, 0.5908, 0.3198, 0.5984, 0.3137, 0.4092, 0.3198, 0.4079, 0.3329, 0.3938, 0.3255, 0.4016, 0.3137, 0.5921, 0.3329, 0.5791, 0.3356, 0.5821, 0.321, 0.5908, 0.3198, 0.4179, 0.321, 0.4209, 0.3356, 0.4079, 0.3329, 0.4092, 0.3198, 0.5791, 0.3356, 0.5591, 0.3343, 0.5705, 0.3187, 0.5821, 0.321, 0.4295, 0.3187, 0.4409, 0.3343, 0.4209, 0.3356, 0.4179, 0.321, 0.5821, 0.321, 0.5705, 0.3187, 0.5786, 0.3094, 0.584, 0.3129, 0.4214, 0.3094, 0.4295, 0.3187, 0.4179, 0.321, 0.416, 0.3129, 0.5908, 0.3198, 0.5821, 0.321, 0.584, 0.3129, 0.5897, 0.3123, 0.416, 0.3129, 0.4179, 0.321, 0.4092, 0.3198, 0.4103, 0.3123, 0.5984, 0.3137, 0.5908, 0.3198, 0.5897, 0.3123, 0.5963, 0.3092, 0.4103, 0.3123, 0.4092, 0.3198, 0.4016, 0.3137, 0.4037, 0.3092, 0.6159, 0.3074, 0.5984, 0.3137, 0.5963, 0.3092, 0.606, 0.3025, 0.4037, 0.3092, 0.4016, 0.3137, 0.3841, 0.3074, 0.394, 0.3025, 0.6181, 0.2992, 0.6159, 0.3074, 0.606, 0.3025, 0.6077, 0.2975, 0.394, 0.3025, 0.3841, 0.3074, 0.3819, 0.2992, 0.3923, 0.2975, 0.6171, 0.2872, 0.6181, 0.2992, 0.6077, 0.2975, 0.607, 0.2912, 0.3923, 0.2975, 0.3819, 0.2992, 0.3829, 0.2872, 0.393, 0.2912, 0.6022, 0.2772, 0.6171, 0.2872, 0.607, 0.2912, 0.5983, 0.2831, 0.393, 0.2912, 0.3829, 0.2872, 0.3978, 0.2772, 0.4017, 0.2831, 0.5899, 0.2718, 0.6022, 0.2772, 0.5983, 0.2831, 0.5899, 0.2802, 0.4017, 0.2831, 0.3978, 0.2772, 0.4101, 0.2718, 0.4101, 0.2802, 0.5692, 0.2782, 0.5899, 0.2718, 0.5899, 0.2802, 0.5764, 0.2846, 0.4101, 0.2802, 0.4101, 0.2718, 0.4308, 0.2782, 0.4236, 0.2846, 0.5624, 0.2843, 0.5692, 0.2782, 0.5764, 0.2846, 0.5728, 0.2899, 0.4236, 0.2846, 0.4308, 0.2782, 0.4376, 0.2843, 0.4272, 0.2899, 0.5705, 0.3187, 0.5632, 0.3072, 0.5733, 0.3033, 0.5786, 0.3094, 0.4267, 0.3033, 0.4368, 0.3072, 0.4295, 0.3187, 0.4214, 0.3094, 0.5632, 0.3072, 0.5592, 0.2949, 0.5724, 0.2957, 0.5733, 0.3033, 0.4276, 0.2957, 0.4408, 0.2949, 0.4368, 0.3072, 0.4267, 0.3033, 0.5592, 0.2949, 0.5624, 0.2843, 0.5728, 0.2899, 0.5724, 0.2957, 0.4272, 0.2899, 0.4376, 0.2843, 0.4408, 0.2949, 0.4276, 0.2957, 0.5, 0.03322, 0.5468, 0.009442, 0.5564, 0.04091, 0.5272, 0.04951, 0.4436, 0.04091, 0.4532, 0.009442, 0.5, 0.03322, 0.4728, 0.04951, 0.5207, 0.0605, 0.5, 0.05441, 0.5, 0.03322, 0.5272, 0.04951, 0.5, 0.03322, 0.5, 0.05441, 0.4793, 0.0605, 0.4728, 0.04951, 0.5305, 0.06506, 0.5207, 0.0605, 0.5272, 0.04951, 0.5372, 0.06079, 0.4728, 0.04951, 0.4793, 0.0605, 0.4695, 0.06506, 0.4628, 0.06079, 0.5329, 0.06782, 0.5305, 0.06506, 0.5372, 0.06079, 0.5585, 0.06514, 0.4628, 0.06079, 0.4695, 0.06506, 0.4671, 0.06782, 0.4415, 0.06514, 0.5585, 0.06514, 0.5372, 0.06079, 0.5272, 0.04951, 0.5564, 0.04091, 0.4728, 0.04951, 0.4628, 0.06079, 0.4415, 0.06514, 0.4436, 0.04091])
me_suzanne.materials.append(mat_mat_riau_003)
me_suzanne.update()

# ---- objects
ob_cylindre = bpy.data.objects.new('Cylindre', me_cylindre)
ob_suzanne = bpy.data.objects.new('Suzanne', me_suzanne)

# ---- transforms, parenting, visibility, modifiers, constraints
ob_cylindre.location = (0.0, 0.0, 0.0)
ob_suzanne.location = (-0.03975, 0.0757, -0.1569)
ob_suzanne.rotation_euler = (-1.552, -0.0, 0.0)
ob_suzanne.scale = (0.3838, 0.3838, 0.3838)
_m = ob_suzanne.modifiers.new('Miroir', 'MIRROR')
_m.use_axis = (False, False, True)
_m.use_clip = True
_m.use_mirror_merge = False
_m.use_mirror_u = True
_m.use_mirror_v = True
_m.use_mirror_udim = True
_m.offset_u = 3.0
_m.offset_v = 0.1905
_m.merge_threshold = 0.193
_m.bisect_threshold = 0.0
_m.mirror_object = ob_cylindre

# ---- collection membership
col_collection.objects.link(ob_cylindre)
col_collection.objects.link(ob_suzanne)

# ---- scene / render settings (as saved in the file)
scene.frame_start = 1; scene.frame_end = 250; scene.frame_set(1)
scene.render.engine = 'BLENDER_EEVEE_NEXT'
bpy.context.view_layer.update()

# ---- added for rendering (the .blend has no active camera and no usable light): camera, sun
cam_auto = bpy.data.cameras.new('AutoCamera')
cam_auto.lens = 50.0
cam_auto.sensor_width = 36.0
cam_auto.clip_end = 1000.0
ob_auto_camera = bpy.data.objects.new('AutoCamera', cam_auto)
scene.collection.objects.link(ob_auto_camera)
ob_auto_camera.location = (2.63819, -3.16582, 2.10531)
ob_auto_camera.rotation_euler = (1.09748, -7.21219e-08, 0.694738)
scene.camera = ob_auto_camera
light_auto_sun = bpy.data.lights.new('AutoSun', 'SUN')
light_auto_sun.energy = 3.0
light_auto_sun.angle = 0.0523599
ob_auto_sun = bpy.data.objects.new('AutoSun', light_auto_sun)
scene.collection.objects.link(ob_auto_sun)
ob_auto_sun.rotation_euler = (0.872665, 0.174533, 0.523599)
bpy.context.view_layer.update()

